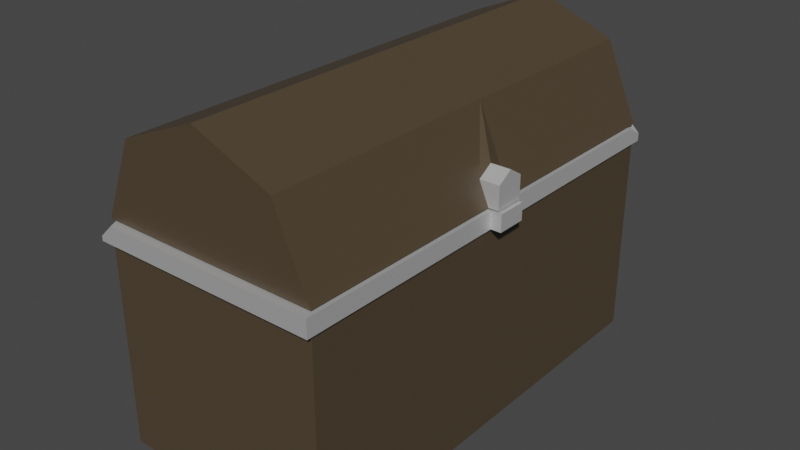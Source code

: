 # Source: Treasure.blend  (saved by Blender 2.91.10; exported with 4.5.12 LTS)
import bpy
from mathutils import Matrix  # noqa: F401  (used for matrix-valued properties, if any)

bpy.ops.wm.read_factory_settings(use_empty=True)
scene = bpy.context.scene
scene.name = 'Scene'

# ---- collections
col_collection = bpy.data.collections.new('Collection'); scene.collection.children.link(col_collection)

# ---- materials (node trees are filled in below, after node groups)
mat_wood = bpy.data.materials.new('Wood')
mat_wood.alpha_threshold = 0.0
mat_wood.use_transparent_shadow = False
mat_wood.line_color = (0.0, 0.0, 0.0, 1.0)
mat_metal = bpy.data.materials.new('Metal')
mat_metal.use_transparent_shadow = False
mat_gold = bpy.data.materials.new('Gold')
mat_gold.use_transparent_shadow = False

# ---- material node trees
mat_wood.use_nodes = True; mat_wood.node_tree.nodes.clear()
_N = mat_wood.node_tree.nodes; _L = mat_wood.node_tree.links
n0 = _N.new('ShaderNodeOutputMaterial'); n0.name = 'Material Output'; n0.location = (300, 300)
n1 = _N.new('ShaderNodeBsdfPrincipled'); n1.name = 'Principled BSDF'; n1.location = (10, 300)
n1.distribution = 'GGX'
n1.subsurface_method = 'BURLEY'
n1.inputs[0].default_value = (0.07836, 0.05597, 0.03317, 1.0)
n1.inputs[2].default_value = 0.4
n1.inputs[3].default_value = 1.45
n1.inputs[27].default_value = (0.0, 0.0, 0.0, 1.0)
n1.inputs[28].default_value = 1.0
_L.new(n1.outputs[0], n0.inputs[0])
n0.is_active_output = True
mat_metal.use_nodes = True; mat_metal.node_tree.nodes.clear()
_N = mat_metal.node_tree.nodes; _L = mat_metal.node_tree.links
n0 = _N.new('ShaderNodeBsdfPrincipled'); n0.name = 'Principled BSDF'; n0.location = (10, 300)
n0.distribution = 'GGX'
n0.subsurface_method = 'BURLEY'
n0.inputs[1].default_value = 0.7559
n0.inputs[2].default_value = 0.6732
n0.inputs[3].default_value = 1.45
n0.inputs[27].default_value = (0.0, 0.0, 0.0, 1.0)
n0.inputs[28].default_value = 1.0
n1 = _N.new('ShaderNodeOutputMaterial'); n1.name = 'Material Output'; n1.location = (300, 300)
_L.new(n0.outputs[0], n1.inputs[0])
n1.is_active_output = True
mat_gold.use_nodes = True; mat_gold.node_tree.nodes.clear()
_N = mat_gold.node_tree.nodes; _L = mat_gold.node_tree.links
n0 = _N.new('ShaderNodeBsdfPrincipled'); n0.name = 'Principled BSDF'; n0.location = (10, 300)
n0.distribution = 'GGX'
n0.subsurface_method = 'BURLEY'
n0.inputs[0].default_value = (0.6539, 0.3983, 0.06785, 1.0)
n0.inputs[1].default_value = 0.9134
n0.inputs[3].default_value = 1.45
n0.inputs[13].default_value = 0.3583
n0.inputs[27].default_value = (0.0, 0.0, 0.0, 1.0)
n0.inputs[28].default_value = 1.0
n1 = _N.new('ShaderNodeOutputMaterial'); n1.name = 'Material Output'; n1.location = (300, 300)
_L.new(n0.outputs[0], n1.inputs[0])
n1.is_active_output = True

# ---- world
world_world = bpy.data.worlds.new('World'); scene.world = world_world
world_world.use_nodes = True; world_world.node_tree.nodes.clear()
_N = world_world.node_tree.nodes; _L = world_world.node_tree.links
n0 = _N.new('ShaderNodeOutputWorld'); n0.name = 'World Output'; n0.location = (300, 300)
n1 = _N.new('ShaderNodeBackground'); n1.name = 'Background'; n1.location = (10, 300)
n1.inputs[0].default_value = (0.05088, 0.05088, 0.05088, 1.0)
_L.new(n1.outputs[0], n0.inputs[0])
n0.is_active_output = True
world_world.color = (0.05088, 0.05088, 0.05088)
world_world.use_sun_shadow = False
world_world.sun_shadow_jitter_overblur = 0.0

# ---- meshes
me_cube_002 = bpy.data.meshes.new('Cube.002')
me_cube_002.from_pydata([(0.2403, 1.0, 0.7035), (0.05113, 0.8977, 0.0), (0.9438, 1.0, 0.9949), (1.847, 0.8977, 0.0), (0.9438, -1.0, 0.9949), (0.2403, -1.0, 0.7035), (0.05113, -0.8977, 1.192e-07), (1.647, 1.0, 0.7035), (1.847, -0.8977, 1.192e-07), (1.647, -1.0, 0.7035), (1.449, 0.8977, 0.0), (0.9489, 0.8977, 0.0), (0.4489, 0.8977, 0.0), (0.4489, -0.8977, 1.192e-07), (0.9489, -0.8977, 1.192e-07), (1.449, -0.8977, 1.192e-07), (0.4489, 1.0, 0.0), (-0.05113, 1.0, 0.0), (1.449, -1.0, 1.192e-07), (1.949, -1.0, 1.192e-07), (1.949, 1.0, 0.0), (-0.05113, -1.0, 1.192e-07), (1.449, 1.0, 0.0), (0.9489, 1.0, 0.0), (0.4489, -1.0, 1.192e-07), (0.9489, -1.0, 1.192e-07), (0.6238, 0.5837, 0.5305), (0.3652, 0.5837, 0.5305), (1.274, -0.5837, 0.5305), (1.533, -0.5837, 0.5305), (1.533, 0.5837, 0.5305), (0.3652, -0.5837, 0.5305), (1.274, 0.5837, 0.5305), (0.9489, 0.5837, 0.5305), (0.6238, -0.5837, 0.5305), (0.9489, -0.5837, 0.5305), (1.949, -0.06667, 1.192e-07), (1.949, 0.06667, 0.0), (-0.05113, 0.06667, 0.0), (-0.05113, -0.06667, 0.0), (1.647, 0.06667, 0.7035), (1.647, -0.06667, 0.7035), (0.9438, -0.06667, 0.9949), (0.9438, 0.06667, 0.9949), (0.2403, 0.06667, 0.7035), (0.2403, -0.06667, 0.7035), (1.847, -0.05985, 1.192e-07), (1.847, 0.05985, 0.0), (0.05113, 0.05985, 0.0), (0.05113, -0.05985, 0.0), (1.533, -0.03891, 0.5305), (1.533, 0.03891, 0.5305), (0.3652, 0.03891, 0.5305), (0.3652, -0.03891, 0.5305), (1.86, 0.06667, 0.2075), (1.86, -0.06667, 0.2075), (1.86, -3.725e-08, 0.2923), (2.04, -0.06667, 1.192e-07), (2.04, 0.06667, 0.0), (2.04, 0.06667, 0.2075), (2.04, -0.06667, 0.2075), (2.04, -3.725e-08, 0.2923)], [], [(14, 13, 34, 35), (40, 54, 37, 20, 7), (44, 43, 2, 0), (43, 40, 7, 2), (38, 44, 0, 17), (20, 22, 7), (2, 7, 22, 23), (17, 0, 16), (0, 2, 23, 16), (5, 21, 24), (4, 5, 24, 25), (19, 9, 18), (9, 4, 25, 18), (12, 1, 17, 16), (15, 8, 19, 18), (47, 3, 20, 37), (49, 6, 21, 39), (3, 10, 22, 20), (10, 11, 23, 22), (11, 12, 16, 23), (6, 13, 24, 21), (13, 14, 25, 24), (14, 15, 18, 25), (53, 50, 29, 28, 35, 34, 31), (11, 10, 32, 33), (46, 8, 29, 50), (15, 14, 35, 28), (12, 11, 33, 26), (48, 1, 27, 52), (1, 12, 26, 27), (13, 6, 31, 34), (10, 3, 30, 32), (8, 15, 28, 29), (6, 49, 53, 31), (49, 48, 52, 53), (3, 47, 51, 30), (47, 46, 50, 51), (27, 26, 33, 32, 30, 51, 52), (52, 51, 50, 53), (1, 48, 38, 17), (48, 49, 39, 38), (8, 46, 36, 19), (46, 47, 37, 36), (21, 5, 45, 39), (39, 45, 44, 38), (4, 9, 41, 42), (42, 41, 40, 43), (5, 4, 42, 45), (45, 42, 43, 44), (9, 19, 36, 55, 41), (41, 55, 56, 54, 40), (59, 61, 60, 57, 58), (54, 56, 61, 59), (37, 54, 59, 58), (36, 37, 58, 57), (56, 55, 60, 61), (55, 36, 57, 60)])
me_cube_002.polygons.foreach_set('material_index', [0, 0, 0, 0, 0, 0, 0, 0, 0, 0, 0, 0, 0, 0, 0, 0, 0, 0, 0, 0, 0, 0, 0, 0, 0, 0, 0, 0, 0, 0, 0, 0, 0, 0, 0, 0, 0, 0, 0, 0, 0, 0, 0, 0, 0, 0, 0, 0, 0, 0, 0, 1, 1, 1, 1, 1, 1])
_uv = me_cube_002.uv_layers.new(name='UVMap')
_uv.uv.foreach_set('vector', [0.25, 0.7372, 0.1875, 0.7372, 0.1875, 0.7372, 0.25, 0.7372, 0.0, 0.0, 0.0, 0.0, 0.0, 0.0, 0.0, 0.0, 0.0, 0.0, 0.0, 0.0, 0.0, 0.0, 0.0, 0.0, 0.0, 0.0, 0.0, 0.0, 0.0, 0.0, 0.0, 0.0, 0.0, 0.0, 0.0, 0.0, 0.0, 0.0, 0.0, 0.0, 0.0, 0.0, 0.375, 0.5, 0.3125, 0.5, 0.0, 0.0, 0.0, 0.0, 0.0, 0.0, 0.3125, 0.5, 0.25, 0.5, 0.125, 0.5, 0.0, 0.0, 0.1875, 0.5, 0.0, 0.0, 0.0, 0.0, 0.25, 0.5, 0.1875, 0.5, 0.0, 0.0, 0.125, 0.75, 0.1875, 0.75, 0.0, 0.0, 0.0, 0.0, 0.1875, 0.75, 0.25, 0.75, 0.0, 0.0, 0.0, 0.0, 0.3125, 0.75, 0.0, 0.0, 0.0, 0.0, 0.25, 0.75, 0.3125, 0.75, 0.1875, 0.5128, 0.1378, 0.5128, 0.125, 0.5, 0.1875, 0.5, 0.3125, 0.7372, 0.3622, 0.7372, 0.375, 0.75, 0.3125, 0.75, 0.3622, 0.5876, 0.3622, 0.5128, 0.375, 0.5, 0.375, 0.5833, 0.1378, 0.6624, 0.1378, 0.7372, 0.125, 0.75, 0.125, 0.6667, 0.3622, 0.5128, 0.3125, 0.5128, 0.3125, 0.5, 0.375, 0.5, 0.3125, 0.5128, 0.25, 0.5128, 0.25, 0.5, 0.3125, 0.5, 0.25, 0.5128, 0.1875, 0.5128, 0.1875, 0.5, 0.25, 0.5, 0.1378, 0.7372, 0.1875, 0.7372, 0.1875, 0.75, 0.125, 0.75, 0.1875, 0.7372, 0.25, 0.7372, 0.25, 0.75, 0.1875, 0.75, 0.25, 0.7372, 0.3125, 0.7372, 0.3125, 0.75, 0.25, 0.75, 0.1378, 0.6624, 0.3622, 0.6624, 0.3622, 0.7372, 0.3125, 0.7372, 0.25, 0.7372, 0.1875, 0.7372, 0.1378, 0.7372, 0.25, 0.5128, 0.3125, 0.5128, 0.3125, 0.5128, 0.25, 0.5128, 0.3622, 0.6624, 0.3622, 0.7372, 0.3622, 0.7372, 0.3622, 0.6624, 0.3125, 0.7372, 0.25, 0.7372, 0.25, 0.7372, 0.3125, 0.7372, 0.1875, 0.5128, 0.25, 0.5128, 0.25, 0.5128, 0.1875, 0.5128, 0.1378, 0.5876, 0.1378, 0.5128, 0.1378, 0.5128, 0.1378, 0.5876, 0.1378, 0.5128, 0.1875, 0.5128, 0.1875, 0.5128, 0.1378, 0.5128, 0.1875, 0.7372, 0.1378, 0.7372, 0.1378, 0.7372, 0.1875, 0.7372, 0.3125, 0.5128, 0.3622, 0.5128, 0.3622, 0.5128, 0.3125, 0.5128, 0.3622, 0.7372, 0.3125, 0.7372, 0.3125, 0.7372, 0.3622, 0.7372, 0.1378, 0.7372, 0.1378, 0.6624, 0.1378, 0.6624, 0.1378, 0.7372, 0.1378, 0.6624, 0.1378, 0.5876, 0.1378, 0.5876, 0.1378, 0.6624, 0.3622, 0.5128, 0.3622, 0.5876, 0.3622, 0.5876, 0.3622, 0.5128, 0.3622, 0.5876, 0.3622, 0.6624, 0.3622, 0.6624, 0.3622, 0.5876, 0.1378, 0.5128, 0.1875, 0.5128, 0.25, 0.5128, 0.3125, 0.5128, 0.3622, 0.5128, 0.3622, 0.5876, 0.1378, 0.5876, 0.1378, 0.5876, 0.3622, 0.5876, 0.3622, 0.6624, 0.1378, 0.6624, 0.1378, 0.5128, 0.1378, 0.5876, 0.125, 0.5833, 0.125, 0.5, 0.1378, 0.5876, 0.1378, 0.6624, 0.125, 0.6667, 0.125, 0.5833, 0.3622, 0.7372, 0.3622, 0.6624, 0.375, 0.6667, 0.375, 0.75, 0.3622, 0.6624, 0.3622, 0.5876, 0.375, 0.5833, 0.375, 0.6667, 0.0, 0.0, 0.0, 0.0, 0.0, 0.0, 0.0, 0.0, 0.0, 0.0, 0.0, 0.0, 0.0, 0.0, 0.0, 0.0, 0.0, 0.0, 0.0, 0.0, 0.0, 0.0, 0.0, 0.0, 0.0, 0.0, 0.0, 0.0, 0.0, 0.0, 0.0, 0.0, 0.0, 0.0, 0.0, 0.0, 0.0, 0.0, 0.0, 0.0, 0.0, 0.0, 0.0, 0.0, 0.0, 0.0, 0.0, 0.0, 0.0, 0.0, 0.0, 0.0, 0.0, 0.0, 0.0, 0.0, 0.0, 0.0, 0.0, 0.0, 0.0, 0.0, 0.0, 0.0, 0.0, 0.0, 0.0, 0.0, 0.0, 0.0, 0.0, 0.0, 0.0, 0.0, 0.0, 0.0, 0.0, 0.0, 0.0, 0.0, 0.0, 0.0, 0.0, 0.0, 0.0, 0.0, 0.0, 0.0, 0.0, 0.0, 0.0, 0.0, 0.0, 0.0, 0.375, 0.6667, 0.375, 0.5833, 0.375, 0.5833, 0.375, 0.6667, 0.0, 0.0, 0.0, 0.0, 0.0, 0.0, 0.0, 0.0, 0.0, 0.0, 0.0, 0.0, 0.0, 0.0, 0.0, 0.0])
me_cube_002.materials.append(mat_wood)
me_cube_002.materials.append(mat_metal)
me_cube_002.use_remesh_fix_poles = True
me_cube_002.use_remesh_preserve_attributes = False
me_cube_002.use_mirror_vertex_groups = False
me_cube_002.update()
me_cube_003 = bpy.data.meshes.new('Cube.003')
me_cube_003.from_pydata([(-1.0, -1.0, -0.007677), (-1.0, 1.0, -0.007677), (1.0, -1.0, -0.007677), (1.0, 1.0, -0.007677), (-0.858, -0.9187, 0.1424), (-0.858, 0.9187, 0.1424), (0.858, 0.9187, 0.1424), (0.858, -0.9187, 0.1424), (0.858, 0.9187, 1.833), (-1.0, 1.0, 1.833), (1.0, -1.0, 1.833), (-0.858, -0.9187, 1.833), (0.858, -0.9187, 1.833), (-1.0, -1.0, 1.833), (1.0, 1.0, 1.833), (-0.858, 0.9187, 1.833), (-0.8959, -0.9493, 1.992), (-0.8959, 0.9492, 1.992), (0.8772, 0.9492, 1.992), (0.8772, -0.9493, 1.992), (-1.043, 1.033, 1.992), (1.024, -1.033, 1.992), (0.8772, -0.9493, 1.833), (-0.8959, 0.9492, 1.833), (0.9341, 1.033, 1.992), (0.946, 0.9886, 1.992), (1.024, 0.9434, 1.992), (1.024, 1.033, 1.905), (1.024, -0.06697, 1.992), (-1.043, -1.033, 1.875), (-0.9217, -1.033, 1.992), (-0.9377, -0.9732, 1.992), (-1.043, -0.9124, 1.992), (1.024, 0.06736, 1.992), (1.024, -0.06697, 1.838), (1.024, 0.06736, 1.838), (1.121, 0.06736, 1.992), (1.121, -0.06697, 1.992), (1.121, -0.06697, 1.838), (1.121, 0.06736, 1.838), (0.8772, 0.9492, 1.833), (-1.043, 1.033, 1.833), (1.024, -1.033, 1.833), (-0.8959, -0.9493, 1.833), (-1.043, -1.033, 1.833), (1.024, 1.033, 1.833)], [], [(3, 14, 10, 2), (0, 13, 9, 1), (1, 3, 2, 0), (1, 9, 14, 3), (6, 5, 4, 7), (2, 10, 13, 0), (11, 15, 23, 43), (9, 13, 44, 41), (15, 8, 40, 23), (13, 10, 42, 44), (31, 30, 21, 19, 16), (14, 9, 41, 45), (15, 11, 4, 5), (12, 8, 6, 7), (8, 12, 22, 40), (11, 12, 7, 4), (8, 15, 5, 6), (12, 11, 43, 22), (10, 14, 45, 42), (21, 28, 33, 26, 25, 18, 19), (19, 18, 40, 22), (20, 32, 31, 16, 17), (17, 16, 43, 23), (16, 19, 22, 43), (18, 17, 23, 40), (25, 26, 27, 24), (25, 24, 20, 17, 18), (30, 31, 32, 29), (37, 38, 39, 36), (34, 35, 39, 38), (33, 28, 37, 36), (35, 33, 36, 39), (28, 34, 38, 37), (45, 41, 20, 24, 27), (41, 44, 29, 32, 20), (42, 45, 27, 26, 33, 35, 34, 28, 21), (44, 42, 21, 30, 29)])
me_cube_003.polygons.foreach_set('material_index', [0, 0, 0, 0, 0, 0, 1, 1, 1, 1, 1, 1, 0, 0, 1, 0, 0, 1, 1, 1, 1, 1, 1, 1, 1, 1, 1, 1, 1, 1, 1, 1, 1, 1, 1, 1, 1])
_uv = me_cube_003.uv_layers.new(name='UVMap')
_uv.uv.foreach_set('vector', [0.375, 0.5, 0.6051, 0.5, 0.6051, 0.75, 0.375, 0.75, 0.375, 0.0, 0.6051, 0.0, 0.6051, 0.25, 0.375, 0.25, 0.125, 0.5, 0.375, 0.5, 0.375, 0.75, 0.125, 0.75, 0.375, 0.25, 0.6051, 0.25, 0.6051, 0.5, 0.375, 0.5, 0.625, 0.5, 0.875, 0.5, 0.875, 0.75, 0.625, 0.75, 0.375, 0.75, 0.6051, 0.75, 0.6051, 1.0, 0.375, 1.0, 0.625, 0.0, 0.625, 0.25, 0.625, 0.25, 0.625, 0.0, 0.6051, 0.25, 0.6051, 0.0, 0.6051, 0.0, 0.6051, 0.25, 0.625, 0.25, 0.625, 0.5, 0.625, 0.5, 0.625, 0.25, 0.6051, 1.0, 0.6051, 0.75, 0.6051, 0.75, 0.6051, 1.0, 0.625, 1.0, 0.625, 0.9854, 0.625, 0.75, 0.625, 0.75, 0.625, 1.0, 0.6051, 0.5, 0.6051, 0.25, 0.6051, 0.25, 0.6051, 0.5, 0.625, 0.25, 0.625, 0.0, 0.625, 0.0, 0.625, 0.25, 0.625, 0.75, 0.625, 0.5, 0.625, 0.5, 0.625, 0.75, 0.625, 0.5, 0.625, 0.75, 0.625, 0.75, 0.625, 0.5, 0.625, 1.0, 0.625, 0.75, 0.625, 0.75, 0.625, 1.0, 0.625, 0.5, 0.625, 0.25, 0.625, 0.25, 0.625, 0.5, 0.625, 0.75, 0.625, 1.0, 0.625, 1.0, 0.625, 0.75, 0.6051, 0.75, 0.6051, 0.5, 0.6051, 0.5, 0.6051, 0.75, 0.625, 0.75, 0.625, 0.6331, 0.625, 0.6163, 0.625, 0.5109, 0.625, 0.5, 0.625, 0.5, 0.625, 0.75, 0.625, 0.75, 0.625, 0.5, 0.625, 0.5, 0.625, 0.75, 0.625, 0.25, 0.625, 0.01462, 0.625, 0.0, 0.625, 0.0, 0.625, 0.25, 0.625, 0.25, 0.625, 0.0, 0.625, 0.0, 0.625, 0.25, 0.625, 1.0, 0.625, 0.75, 0.625, 0.75, 0.625, 1.0, 0.625, 0.5, 0.625, 0.25, 0.625, 0.25, 0.625, 0.5, 0.625, 0.5, 0.625, 0.5109, 0.6141, 0.5, 0.625, 0.4891, 0.625, 0.5, 0.625, 0.4891, 0.625, 0.25, 0.625, 0.25, 0.625, 0.5, 0.625, 0.9854, 0.625, 1.0, 0.625, 0.01462, 0.6104, 0.0, 0.625, 0.6331, 0.6057, 0.6331, 0.6057, 0.6163, 0.625, 0.6163, 0.6057, 0.6331, 0.6057, 0.6163, 0.6057, 0.6163, 0.6057, 0.6331, 0.625, 0.6163, 0.625, 0.6331, 0.625, 0.6331, 0.625, 0.6163, 0.6057, 0.6163, 0.625, 0.6163, 0.625, 0.6163, 0.6057, 0.6163, 0.625, 0.6331, 0.6057, 0.6331, 0.6057, 0.6331, 0.625, 0.6331, 0.6051, 0.5, 0.6051, 0.25, 0.625, 0.25, 0.625, 0.4891, 0.6141, 0.5, 0.6051, 0.25, 0.6051, 0.0, 0.6104, 0.0, 0.625, 0.01462, 0.625, 0.25, 0.6051, 0.75, 0.6051, 0.5, 0.6141, 0.5, 0.625, 0.5109, 0.625, 0.6163, 0.6057, 0.6163, 0.6057, 0.6331, 0.625, 0.6331, 0.625, 0.75, 0.6051, 1.0, 0.6051, 0.75, 0.625, 0.75, 0.625, 0.9854, 0.6104, 1.0])
me_cube_003.materials.append(mat_wood)
me_cube_003.materials.append(mat_metal)
me_cube_003.use_remesh_fix_poles = True
me_cube_003.use_remesh_preserve_attributes = False
me_cube_003.use_mirror_vertex_groups = False
me_cube_003.update()
me_cube_004 = bpy.data.meshes.new('Cube.004')
me_cube_004.from_pydata([(-0.8968, -0.9897, 1.095), (-0.8968, -0.6186, 1.095), (-0.8968, 0.9897, 1.095), (-0.8968, -0.7423, 1.095), (-0.8968, -0.866, 1.095), (0.8968, 0.9897, 1.095), (-0.8968, -0.1237, 1.095), (-0.8968, 5.96e-08, 1.095), (-0.8968, 0.1237, 1.095), (-0.8968, 0.2474, 1.095), (-0.8968, 0.3711, 1.095), (-0.8968, 0.4948, 1.095), (-0.8968, 0.6186, 1.095), (-0.8968, 0.7423, 1.095), (-0.8968, 0.866, 1.095), (0.8968, 0.866, 1.095), (0.8968, 0.7423, 1.095), (0.8968, 0.6186, 1.095), (0.8968, 0.4948, 1.095), (0.8968, 0.3711, 1.095), (0.8968, 0.2474, 1.095), (0.8968, 0.1237, 1.095), (0.8968, -5.96e-08, 1.095), (0.8968, -0.1237, 1.095), (0.8968, -0.2474, 1.095), (0.8968, -0.3711, 1.095), (0.8968, -0.4948, 1.095), (0.8968, -0.6186, 1.095), (0.8968, -0.7423, 1.095), (-0.6975, 0.9897, 1.095), (-0.4982, 0.9897, 1.095), (-0.2989, 0.9897, 1.095), (-0.09965, 0.9897, 1.095), (0.09965, 0.9897, 1.095), (0.6975, 0.9897, 1.095), (0.4982, -0.9897, 1.095), (0.2989, -0.9897, 1.095), (0.09965, -0.9897, 1.095), (-0.09965, -0.9897, 1.095), (-0.2989, -0.9897, 1.095), (-0.6975, 0.866, 1.095), (-0.09965, 0.866, 1.095), (0.09965, 0.866, 1.095), (-0.2989, 0.6186, 1.095), (0.6975, 0.6186, 1.095), (-0.6975, 0.4948, 1.095), (-0.4982, 0.4948, 1.095), (0.09965, 0.4948, 1.095), (0.2989, 0.4948, 1.095), (-0.2989, 0.2474, 1.095), (-0.09965, 0.2474, 1.095), (-0.6975, 0.1237, 1.095), (-0.4982, 0.1237, 1.095), (0.09965, 0.1237, 1.095), (0.2989, 0.1237, 1.095), (0.09965, -6.623e-09, 1.095), (0.2989, -1.987e-08, 1.095), (0.4982, -3.311e-08, 1.095), (0.6975, -4.636e-08, 1.095), (-0.2989, -0.1237, 1.095), (-0.09965, -0.1237, 1.095), (0.09965, -0.1237, 1.095), (0.2989, -0.1237, 1.095), (-0.09965, -0.2474, 1.095), (0.09965, -0.2474, 1.095), (0.2989, -0.2474, 1.095), (0.4982, -0.3711, 1.095), (0.6975, -0.3711, 1.095), (-0.4982, -0.4948, 1.095), (-0.2989, -0.6186, 1.095), (-0.09965, -0.6186, 1.095), (0.09965, -0.6186, 1.095), (0.2989, -0.6186, 1.095), (-0.2989, -0.7423, 1.095), (-0.09965, -0.7423, 1.095), (-0.2989, -0.866, 1.095), (-0.09965, -0.866, 1.095), (-0.8968, -0.3711, 1.286), (-0.8968, -0.4215, 1.336), (-0.8465, -0.3711, 1.336), (-0.8968, -0.3208, 1.336), (-0.8968, -0.2978, 1.336), (-0.8465, -0.2474, 1.336), (-0.8968, -0.2474, 1.286), (-0.8968, -0.4948, 1.286), (-0.8465, -0.4948, 1.336), (-0.8968, -0.4445, 1.336), (0.8968, -0.866, 1.286), (0.8465, -0.866, 1.336), (0.8968, -0.9163, 1.336), (0.8968, -0.9393, 1.336), (0.8465, -0.9897, 1.336), (0.8968, -0.9897, 1.286), (0.6975, -0.8156, 1.336), (0.6472, -0.866, 1.336), (0.6975, -0.866, 1.286), (0.6975, -0.9163, 1.336), (0.7479, -0.866, 1.336), (0.2989, 0.9897, 1.286), (0.2989, 0.9393, 1.336), (0.3493, 0.9897, 1.336), (0.4479, 0.9897, 1.336), (0.4982, 0.9393, 1.336), (0.4982, 0.9897, 1.286), (0.7479, -0.9897, 1.336), (0.6975, -0.9393, 1.336), (0.6975, -0.9897, 1.286), (-0.4982, -0.9897, 1.286), (-0.4982, -0.9393, 1.336), (-0.5486, -0.9897, 1.336), (-0.6472, -0.9897, 1.336), (-0.6975, -0.9393, 1.336), (-0.6975, -0.9897, 1.286), (-0.4982, 0.866, 1.286), (-0.4982, 0.8156, 1.336), (-0.4479, 0.866, 1.336), (-0.3493, 0.866, 1.336), (-0.2989, 0.8156, 1.336), (-0.2989, 0.866, 1.286), (0.3493, 0.866, 1.336), (0.2989, 0.9163, 1.336), (0.2989, 0.866, 1.286), (0.4479, 0.866, 1.336), (0.4982, 0.9163, 1.336), (0.4982, 0.866, 1.286), (0.4982, 0.8156, 1.336), (0.5486, 0.866, 1.336), (0.6472, 0.866, 1.336), (0.6975, 0.8156, 1.336), (0.6975, 0.866, 1.286), (-0.6975, 0.7423, 1.286), (-0.6975, 0.6919, 1.336), (-0.6472, 0.7423, 1.336), (-0.5486, 0.7423, 1.336), (-0.4982, 0.6919, 1.336), (-0.4982, 0.7423, 1.286), (-0.4479, 0.7423, 1.336), (-0.4982, 0.7926, 1.336), (-0.2989, 0.7423, 1.286), (-0.2989, 0.7926, 1.336), (-0.3493, 0.7423, 1.336), (-0.09965, 0.7423, 1.286), (-0.09965, 0.6919, 1.336), (-0.04928, 0.7423, 1.336), (0.04928, 0.7423, 1.336), (0.09965, 0.6919, 1.336), (0.09965, 0.7423, 1.286), (0.2989, 0.7423, 1.286), (0.2989, 0.6919, 1.336), (0.3493, 0.7423, 1.336), (0.4479, 0.7423, 1.336), (0.4982, 0.6919, 1.336), (0.4982, 0.7423, 1.286), (0.4982, 0.7926, 1.336), (0.5486, 0.7423, 1.336), (0.6975, 0.7423, 1.286), (0.6975, 0.7926, 1.336), (0.6472, 0.7423, 1.336), (-0.6472, 0.6186, 1.336), (-0.6975, 0.6689, 1.336), (-0.6975, 0.6186, 1.286), (-0.4982, 0.6186, 1.286), (-0.4982, 0.6689, 1.336), (-0.5486, 0.6186, 1.336), (-0.04928, 0.6186, 1.336), (-0.09965, 0.6689, 1.336), (-0.09965, 0.6186, 1.286), (0.09965, 0.6186, 1.286), (0.09965, 0.6689, 1.336), (0.04928, 0.6186, 1.336), (0.3493, 0.6186, 1.336), (0.2989, 0.6689, 1.336), (0.2989, 0.6186, 1.286), (0.4982, 0.6186, 1.286), (0.4982, 0.6689, 1.336), (0.4479, 0.6186, 1.336), (-0.2989, 0.4948, 1.286), (-0.2989, 0.4445, 1.336), (-0.2486, 0.4948, 1.336), (-0.15, 0.4948, 1.336), (-0.09965, 0.4445, 1.336), (-0.09965, 0.4948, 1.286), (0.4982, 0.4948, 1.286), (0.4982, 0.4445, 1.336), (0.5486, 0.4948, 1.336), (0.6472, 0.4948, 1.336), (0.6975, 0.4445, 1.336), (0.6975, 0.4948, 1.286), (-0.6975, 0.3711, 1.286), (-0.6975, 0.3208, 1.336), (-0.6472, 0.3711, 1.336), (-0.5486, 0.3711, 1.336), (-0.4982, 0.3208, 1.336), (-0.4982, 0.3711, 1.286), (-0.2486, 0.3711, 1.336), (-0.2989, 0.4215, 1.336), (-0.2989, 0.3711, 1.286), (-0.09965, 0.3711, 1.286), (-0.09965, 0.4215, 1.336), (-0.15, 0.3711, 1.336), (0.09965, 0.3711, 1.286), (0.09965, 0.3208, 1.336), (0.15, 0.3711, 1.336), (0.2486, 0.3711, 1.336), (0.2989, 0.3208, 1.336), (0.2989, 0.3711, 1.286), (0.5486, 0.3711, 1.336), (0.4982, 0.4215, 1.336), (0.4982, 0.3711, 1.286), (0.6975, 0.3711, 1.286), (0.6975, 0.4215, 1.336), (0.6472, 0.3711, 1.336), (-0.6472, 0.2474, 1.336), (-0.6975, 0.2978, 1.336), (-0.6975, 0.2474, 1.286), (-0.4982, 0.2474, 1.286), (-0.4982, 0.2978, 1.336), (-0.5486, 0.2474, 1.336), (0.15, 0.2474, 1.336), (0.09965, 0.2978, 1.336), (0.09965, 0.2474, 1.286), (0.2989, 0.2474, 1.286), (0.2989, 0.2978, 1.336), (0.2486, 0.2474, 1.336), (0.4982, 0.2474, 1.286), (0.4982, 0.1971, 1.336), (0.5486, 0.2474, 1.336), (0.6472, 0.2474, 1.336), (0.6975, 0.1971, 1.336), (0.6975, 0.2474, 1.286), (-0.2989, 0.1237, 1.286), (-0.2989, 0.07334, 1.336), (-0.2486, 0.1237, 1.336), (-0.15, 0.1237, 1.336), (-0.09965, 0.07334, 1.336), (-0.09965, 0.1237, 1.286), (0.5486, 0.1237, 1.336), (0.4982, 0.1741, 1.336), (0.4982, 0.1237, 1.286), (0.6975, 0.1237, 1.286), (0.6975, 0.1741, 1.336), (0.6472, 0.1237, 1.336), (-0.6975, 4.636e-08, 1.286), (-0.6975, -0.05037, 1.336), (-0.6472, 4.301e-08, 1.336), (-0.5486, 3.646e-08, 1.336), (-0.4982, -0.05037, 1.336), (-0.4982, 3.311e-08, 1.286), (-0.2989, 1.987e-08, 1.286), (-0.2486, 1.652e-08, 1.336), (-0.2989, 0.05037, 1.336), (-0.09965, 6.623e-09, 1.286), (-0.09965, 0.05037, 1.336), (-0.15, 9.97e-09, 1.336), (-0.6472, -0.1237, 1.336), (-0.6975, -0.07334, 1.336), (-0.6975, -0.1237, 1.286), (-0.4982, -0.1237, 1.286), (-0.4982, -0.07334, 1.336), (-0.5486, -0.1237, 1.336), (0.4982, -0.1237, 1.286), (0.4982, -0.1741, 1.336), (0.5486, -0.1237, 1.336), (0.6472, -0.1237, 1.336), (0.6975, -0.1741, 1.336), (0.6975, -0.1237, 1.286), (-0.7479, -0.2474, 1.336), (-0.6975, -0.2978, 1.336), (-0.6975, -0.2474, 1.286), (-0.4982, -0.2474, 1.286), (-0.4982, -0.2978, 1.336), (-0.4479, -0.2474, 1.336), (-0.3493, -0.2474, 1.336), (-0.2989, -0.2978, 1.336), (-0.2989, -0.2474, 1.286), (0.5486, -0.2474, 1.336), (0.4982, -0.1971, 1.336), (0.4982, -0.2474, 1.286), (0.6975, -0.2474, 1.286), (0.6975, -0.1971, 1.336), (0.6472, -0.2474, 1.336), (-0.7479, -0.3711, 1.336), (-0.6975, -0.4215, 1.336), (-0.6975, -0.3711, 1.286), (-0.6975, -0.3208, 1.336), (-0.4479, -0.3711, 1.336), (-0.4982, -0.3208, 1.336), (-0.4982, -0.3711, 1.286), (-0.3493, -0.3711, 1.336), (-0.2989, -0.3208, 1.336), (-0.2989, -0.3711, 1.286), (-0.2989, -0.4215, 1.336), (-0.2486, -0.3711, 1.336), (-0.15, -0.3711, 1.336), (-0.09965, -0.4215, 1.336), (-0.09965, -0.3711, 1.286), (0.09965, -0.3711, 1.286), (0.09965, -0.4215, 1.336), (0.15, -0.3711, 1.336), (0.2486, -0.3711, 1.336), (0.2989, -0.4215, 1.336), (0.2989, -0.3711, 1.286), (-0.6975, -0.4948, 1.286), (-0.6975, -0.4445, 1.336), (-0.7479, -0.4948, 1.336), (-0.2486, -0.4948, 1.336), (-0.2989, -0.4445, 1.336), (-0.2989, -0.4948, 1.286), (-0.09965, -0.4948, 1.286), (-0.09965, -0.4445, 1.336), (-0.15, -0.4948, 1.336), (0.15, -0.4948, 1.336), (0.09965, -0.4445, 1.336), (0.09965, -0.4948, 1.286), (0.2989, -0.4948, 1.286), (0.2989, -0.4445, 1.336), (0.2486, -0.4948, 1.336), (0.4982, -0.4948, 1.286), (0.4982, -0.5452, 1.336), (0.5486, -0.4948, 1.336), (0.6472, -0.4948, 1.336), (0.6975, -0.5452, 1.336), (0.6975, -0.4948, 1.286), (-0.6975, -0.6186, 1.286), (-0.6975, -0.6689, 1.336), (-0.6472, -0.6186, 1.336), (-0.5486, -0.6186, 1.336), (-0.4982, -0.6689, 1.336), (-0.4982, -0.6186, 1.286), (0.5486, -0.6186, 1.336), (0.4982, -0.5682, 1.336), (0.4982, -0.6186, 1.286), (0.6975, -0.6186, 1.286), (0.6975, -0.5682, 1.336), (0.6472, -0.6186, 1.336), (-0.6472, -0.7423, 1.336), (-0.6975, -0.6919, 1.336), (-0.6975, -0.7423, 1.286), (-0.4982, -0.7423, 1.286), (-0.4982, -0.6919, 1.336), (-0.5486, -0.7423, 1.336), (0.09965, -0.7423, 1.286), (0.09965, -0.7926, 1.336), (0.15, -0.7423, 1.336), (0.2486, -0.7423, 1.336), (0.2989, -0.7926, 1.336), (0.2989, -0.7423, 1.286), (0.4982, -0.7423, 1.286), (0.4982, -0.7926, 1.336), (0.5486, -0.7423, 1.336), (0.6472, -0.7423, 1.336), (0.6975, -0.7926, 1.336), (0.6975, -0.7423, 1.286), (-0.6975, -0.866, 1.286), (-0.6975, -0.9163, 1.336), (-0.6472, -0.866, 1.336), (-0.5486, -0.866, 1.336), (-0.4982, -0.9163, 1.336), (-0.4982, -0.866, 1.286), (0.15, -0.866, 1.336), (0.09965, -0.8156, 1.336), (0.09965, -0.866, 1.286), (0.2989, -0.866, 1.286), (0.2989, -0.8156, 1.336), (0.2486, -0.866, 1.336), (0.5486, -0.866, 1.336), (0.4982, -0.8156, 1.336), (0.4982, -0.866, 1.286), (-0.8968, -0.5279, 1.095), (-0.8638, -0.4948, 1.095), (-0.8968, -0.4948, 1.128), (-0.8968, -0.4618, 1.095), (0.8968, -0.9567, 1.095), (0.8968, -0.9897, 1.128), (0.8638, -0.9897, 1.095), (-0.8968, -0.4041, 1.095), (-0.8968, -0.3711, 1.128), (-0.8968, -0.3381, 1.095), (-0.8968, -0.2804, 1.095), (-0.8968, -0.2474, 1.128), (-0.8638, -0.2474, 1.095), (-0.8968, -0.2144, 1.095), (0.8968, -0.833, 1.095), (0.8638, -0.866, 1.095), (0.8968, -0.866, 1.128), (0.8968, -0.899, 1.095), (0.2659, 0.9897, 1.095), (0.2989, 0.9567, 1.095), (0.2989, 0.9897, 1.128), (0.332, 0.9897, 1.095), (0.4652, 0.9897, 1.095), (0.4982, 0.9897, 1.128), (0.4982, 0.9567, 1.095), (0.5312, 0.9897, 1.095), (0.7305, -0.9897, 1.095), (0.6975, -0.9897, 1.128), (0.6975, -0.9567, 1.095), (0.6645, -0.9897, 1.095), (-0.4652, -0.9897, 1.095), (-0.4982, -0.9567, 1.095), (-0.4982, -0.9897, 1.128), (-0.5312, -0.9897, 1.095), (-0.6645, -0.9897, 1.095), (-0.6975, -0.9897, 1.128), (-0.6975, -0.9567, 1.095), (-0.7305, -0.9897, 1.095), (-0.4982, 0.833, 1.095), (-0.4982, 0.866, 1.128), (-0.4652, 0.866, 1.095), (-0.4982, 0.899, 1.095), (-0.5312, 0.866, 1.095), (-0.2989, 0.866, 1.128), (-0.2989, 0.833, 1.095), (-0.2659, 0.866, 1.095), (-0.2989, 0.899, 1.095), (-0.332, 0.866, 1.095), (0.2989, 0.833, 1.095), (0.332, 0.866, 1.095), (0.2989, 0.866, 1.128), (0.2989, 0.899, 1.095), (0.2659, 0.866, 1.095), (0.4652, 0.866, 1.095), (0.4982, 0.833, 1.095), (0.4982, 0.866, 1.128), (0.4982, 0.899, 1.095), (0.5312, 0.866, 1.095), (0.7305, 0.866, 1.095), (0.6975, 0.899, 1.095), (0.6645, 0.866, 1.095), (0.6975, 0.866, 1.128), (0.6975, 0.833, 1.095), (-0.6975, 0.7093, 1.095), (-0.6975, 0.7423, 1.128), (-0.6645, 0.7423, 1.095), (-0.6975, 0.7753, 1.095), (-0.7305, 0.7423, 1.095), (-0.4982, 0.7093, 1.095), (-0.4652, 0.7423, 1.095), (-0.4982, 0.7423, 1.128), (-0.4982, 0.7753, 1.095), (-0.5312, 0.7423, 1.095), (-0.332, 0.7423, 1.095), (-0.2989, 0.7093, 1.095), (-0.2659, 0.7423, 1.095), (-0.2989, 0.7753, 1.095), (-0.2989, 0.7423, 1.128), (-0.09965, 0.7093, 1.095), (-0.09965, 0.7423, 1.128), (-0.06664, 0.7423, 1.095), (-0.09965, 0.7753, 1.095), (-0.1327, 0.7423, 1.095), (0.09965, 0.7423, 1.128), (0.09965, 0.7093, 1.095), (0.1327, 0.7423, 1.095), (0.09965, 0.7753, 1.095), (0.06664, 0.7423, 1.095), (0.2989, 0.7093, 1.095), (0.2989, 0.7423, 1.128), (0.332, 0.7423, 1.095), (0.2989, 0.7753, 1.095), (0.2659, 0.7423, 1.095), (0.4652, 0.7423, 1.095), (0.4982, 0.7753, 1.095), (0.4982, 0.7423, 1.128), (0.4982, 0.7093, 1.095), (0.5312, 0.7423, 1.095), (0.7305, 0.7423, 1.095), (0.6975, 0.7753, 1.095), (0.6975, 0.7423, 1.128), (0.6645, 0.7423, 1.095), (0.6975, 0.7093, 1.095), (-0.6975, 0.5855, 1.095), (-0.6645, 0.6186, 1.095), (-0.6975, 0.6186, 1.128), (-0.6975, 0.6516, 1.095), (-0.7305, 0.6186, 1.095), (-0.5312, 0.6186, 1.095), (-0.4982, 0.5855, 1.095), (-0.4652, 0.6186, 1.095), (-0.4982, 0.6516, 1.095), (-0.4982, 0.6186, 1.128), (-0.09965, 0.5855, 1.095), (-0.06664, 0.6186, 1.095), (-0.09965, 0.6186, 1.128), (-0.09965, 0.6516, 1.095), (-0.1327, 0.6186, 1.095), (0.06664, 0.6186, 1.095), (0.09965, 0.5855, 1.095), (0.1327, 0.6186, 1.095), (0.09965, 0.6516, 1.095), (0.09965, 0.6186, 1.128), (0.2989, 0.5855, 1.095), (0.332, 0.6186, 1.095), (0.2989, 0.6186, 1.128), (0.2989, 0.6516, 1.095), (0.2659, 0.6186, 1.095), (0.4652, 0.6186, 1.095), (0.4982, 0.5855, 1.095), (0.5312, 0.6186, 1.095), (0.4982, 0.6516, 1.095), (0.4982, 0.6186, 1.128), (-0.2989, 0.4618, 1.095), (-0.2989, 0.4948, 1.128), (-0.2659, 0.4948, 1.095), (-0.2989, 0.5279, 1.095), (-0.332, 0.4948, 1.095), (-0.09965, 0.4948, 1.128), (-0.09965, 0.4618, 1.095), (-0.06664, 0.4948, 1.095), (-0.09965, 0.5279, 1.095), (-0.1327, 0.4948, 1.095), (0.4982, 0.4618, 1.095), (0.4982, 0.4948, 1.128), (0.5312, 0.4948, 1.095), (0.4982, 0.5279, 1.095), (0.4652, 0.4948, 1.095), (0.7305, 0.4948, 1.095), (0.6975, 0.5279, 1.095), (0.6645, 0.4948, 1.095), (0.6975, 0.4948, 1.128), (0.6975, 0.4618, 1.095), (-0.7305, 0.3711, 1.095), (-0.6975, 0.3381, 1.095), (-0.6975, 0.3711, 1.128), (-0.6645, 0.3711, 1.095), (-0.6975, 0.4041, 1.095), (-0.4982, 0.3711, 1.128), (-0.4982, 0.3381, 1.095), (-0.4652, 0.3711, 1.095), (-0.4982, 0.4041, 1.095), (-0.5312, 0.3711, 1.095), (-0.332, 0.3711, 1.095), (-0.2989, 0.3381, 1.095), (-0.2659, 0.3711, 1.095), (-0.2989, 0.3711, 1.128), (-0.2989, 0.4041, 1.095), (-0.1327, 0.3711, 1.095), (-0.09965, 0.3381, 1.095), (-0.06664, 0.3711, 1.095), (-0.09965, 0.4041, 1.095), (-0.09965, 0.3711, 1.128), (0.06664, 0.3711, 1.095), (0.09965, 0.3381, 1.095), (0.09965, 0.3711, 1.128), (0.1327, 0.3711, 1.095), (0.09965, 0.4041, 1.095), (0.2989, 0.3711, 1.128), (0.2989, 0.3381, 1.095), (0.332, 0.3711, 1.095), (0.2989, 0.4041, 1.095), (0.2659, 0.3711, 1.095), (0.4652, 0.3711, 1.095), (0.4982, 0.3381, 1.095), (0.5312, 0.3711, 1.095), (0.4982, 0.3711, 1.128), (0.4982, 0.4041, 1.095), (0.6975, 0.4041, 1.095), (0.6975, 0.3711, 1.128), (0.6645, 0.3711, 1.095), (0.6975, 0.3381, 1.095), (0.7305, 0.3711, 1.095), (-0.7305, 0.2474, 1.095), (-0.6975, 0.2144, 1.095), (-0.6645, 0.2474, 1.095), (-0.6975, 0.2474, 1.128), (-0.6975, 0.2804, 1.095), (-0.5312, 0.2474, 1.095), (-0.4982, 0.2144, 1.095), (-0.4652, 0.2474, 1.095), (-0.4982, 0.2804, 1.095), (-0.4982, 0.2474, 1.128), (0.06664, 0.2474, 1.095), (0.09965, 0.2144, 1.095), (0.1327, 0.2474, 1.095), (0.09965, 0.2474, 1.128), (0.09965, 0.2804, 1.095), (0.2659, 0.2474, 1.095), (0.2989, 0.2144, 1.095), (0.332, 0.2474, 1.095), (0.2989, 0.2804, 1.095), (0.2989, 0.2474, 1.128), (0.4652, 0.2474, 1.095), (0.4982, 0.2144, 1.095), (0.4982, 0.2474, 1.128), (0.5312, 0.2474, 1.095), (0.4982, 0.2804, 1.095), (0.6975, 0.2804, 1.095), (0.6645, 0.2474, 1.095), (0.6975, 0.2474, 1.128), (0.6975, 0.2144, 1.095), (0.7305, 0.2474, 1.095), (-0.332, 0.1237, 1.095), (-0.2989, 0.0907, 1.095), (-0.2989, 0.1237, 1.128), (-0.2659, 0.1237, 1.095), (-0.2989, 0.1567, 1.095), (-0.09965, 0.1237, 1.128), (-0.09965, 0.0907, 1.095), (-0.06664, 0.1237, 1.095), (-0.09965, 0.1567, 1.095), (-0.1327, 0.1237, 1.095), (0.4652, 0.1237, 1.095), (0.4982, 0.0907, 1.095), (0.5312, 0.1237, 1.095), (0.4982, 0.1237, 1.128), (0.4982, 0.1567, 1.095), (0.6975, 0.1567, 1.095), (0.6975, 0.1237, 1.128), (0.6645, 0.1237, 1.095), (0.6975, 0.0907, 1.095), (0.7305, 0.1237, 1.095), (-0.7305, 4.855e-08, 1.095), (-0.6975, -0.03301, 1.095), (-0.6975, 4.636e-08, 1.128), (-0.6645, 4.417e-08, 1.095), (-0.6975, 0.03301, 1.095), (-0.4982, 3.311e-08, 1.128), (-0.4982, -0.03301, 1.095), (-0.4652, 3.092e-08, 1.095), (-0.4982, 0.03301, 1.095), (-0.5312, 3.531e-08, 1.095), (-0.332, 2.206e-08, 1.095), (-0.2989, -0.03301, 1.095), (-0.2659, 1.767e-08, 1.095), (-0.2989, 1.987e-08, 1.128), (-0.2989, 0.03301, 1.095), (-0.1327, 8.816e-09, 1.095), (-0.09965, -0.03301, 1.095), (-0.06664, 4.429e-09, 1.095), (-0.09965, 0.03301, 1.095), (-0.09965, 6.623e-09, 1.128), (-0.7305, -0.1237, 1.095), (-0.6975, -0.1567, 1.095), (-0.6645, -0.1237, 1.095), (-0.6975, -0.1237, 1.128), (-0.6975, -0.0907, 1.095), (-0.5312, -0.1237, 1.095), (-0.4982, -0.1567, 1.095), (-0.4652, -0.1237, 1.095), (-0.4982, -0.0907, 1.095), (-0.4982, -0.1237, 1.128), (0.4652, -0.1237, 1.095), (0.4982, -0.1567, 1.095), (0.4982, -0.1237, 1.128), (0.5312, -0.1237, 1.095), (0.4982, -0.0907, 1.095), (0.6975, -0.0907, 1.095), (0.6645, -0.1237, 1.095), (0.6975, -0.1237, 1.128), (0.6975, -0.1567, 1.095), (0.7305, -0.1237, 1.095), (-0.6975, -0.2474, 1.128), (-0.6975, -0.2804, 1.095), (-0.6645, -0.2474, 1.095), (-0.6975, -0.2144, 1.095), (-0.7305, -0.2474, 1.095), (-0.5312, -0.2474, 1.095), (-0.4982, -0.2804, 1.095), (-0.4982, -0.2474, 1.128), (-0.4652, -0.2474, 1.095), (-0.4982, -0.2144, 1.095), (-0.2989, -0.2474, 1.128), (-0.2989, -0.2804, 1.095), (-0.2659, -0.2474, 1.095), (-0.2989, -0.2144, 1.095), (-0.332, -0.2474, 1.095), (0.4652, -0.2474, 1.095), (0.4982, -0.2804, 1.095), (0.5312, -0.2474, 1.095), (0.4982, -0.2474, 1.128), (0.4982, -0.2144, 1.095), (0.6975, -0.2144, 1.095), (0.6975, -0.2474, 1.128), (0.6645, -0.2474, 1.095), (0.6975, -0.2804, 1.095), (0.7305, -0.2474, 1.095), (-0.6975, -0.3381, 1.095), (-0.6975, -0.3711, 1.128), (-0.6975, -0.4041, 1.095), (-0.6645, -0.3711, 1.095), (-0.5312, -0.3711, 1.095), (-0.4982, -0.4041, 1.095), (-0.4652, -0.3711, 1.095), (-0.4982, -0.3711, 1.128), (-0.4982, -0.3381, 1.095), (-0.332, -0.3711, 1.095), (-0.2989, -0.4041, 1.095), (-0.2989, -0.3711, 1.128), (-0.2989, -0.3381, 1.095), (-0.2659, -0.3711, 1.095), (-0.09965, -0.3711, 1.128), (-0.09965, -0.4041, 1.095), (-0.06664, -0.3711, 1.095), (-0.09965, -0.3381, 1.095), (-0.1327, -0.3711, 1.095), (0.06664, -0.3711, 1.095), (0.09965, -0.4041, 1.095), (0.09965, -0.3711, 1.128), (0.1327, -0.3711, 1.095), (0.09965, -0.3381, 1.095), (0.2989, -0.3711, 1.128), (0.2989, -0.4041, 1.095), (0.332, -0.3711, 1.095), (0.2989, -0.3381, 1.095), (0.2659, -0.3711, 1.095), (-0.7305, -0.4948, 1.095), (-0.6975, -0.5279, 1.095), (-0.6645, -0.4948, 1.095), (-0.6975, -0.4618, 1.095), (-0.6975, -0.4948, 1.128), (-0.332, -0.4948, 1.095), (-0.2989, -0.5279, 1.095), (-0.2659, -0.4948, 1.095), (-0.2989, -0.4948, 1.128), (-0.2989, -0.4618, 1.095), (-0.1327, -0.4948, 1.095), (-0.09965, -0.5279, 1.095), (-0.06664, -0.4948, 1.095), (-0.09965, -0.4618, 1.095), (-0.09965, -0.4948, 1.128), (0.06664, -0.4948, 1.095), (0.09965, -0.5279, 1.095), (0.1327, -0.4948, 1.095), (0.09965, -0.4948, 1.128), (0.09965, -0.4618, 1.095), (0.2659, -0.4948, 1.095), (0.2989, -0.5279, 1.095), (0.332, -0.4948, 1.095), (0.2989, -0.4618, 1.095), (0.2989, -0.4948, 1.128), (0.4652, -0.4948, 1.095), (0.4982, -0.5279, 1.095), (0.4982, -0.4948, 1.128), (0.5312, -0.4948, 1.095), (0.4982, -0.4618, 1.095), (0.6975, -0.4618, 1.095), (0.6645, -0.4948, 1.095), (0.6975, -0.4948, 1.128), (0.6975, -0.5279, 1.095), (0.7305, -0.4948, 1.095), (-0.7305, -0.6186, 1.095), (-0.6975, -0.6516, 1.095), (-0.6975, -0.6186, 1.128), (-0.6645, -0.6186, 1.095), (-0.6975, -0.5855, 1.095), (-0.4982, -0.6186, 1.128), (-0.4982, -0.6516, 1.095), (-0.4652, -0.6186, 1.095), (-0.4982, -0.5855, 1.095), (-0.5312, -0.6186, 1.095), (0.4652, -0.6186, 1.095), (0.4982, -0.6516, 1.095), (0.5312, -0.6186, 1.095), (0.4982, -0.6186, 1.128), (0.4982, -0.5855, 1.095), (0.6975, -0.5855, 1.095), (0.6975, -0.6186, 1.128), (0.6645, -0.6186, 1.095), (0.6975, -0.6516, 1.095), (0.7305, -0.6186, 1.095), (-0.7305, -0.7423, 1.095), (-0.6975, -0.7753, 1.095), (-0.6645, -0.7423, 1.095), (-0.6975, -0.7423, 1.128), (-0.6975, -0.7093, 1.095), (-0.5312, -0.7423, 1.095), (-0.4982, -0.7753, 1.095), (-0.4652, -0.7423, 1.095), (-0.4982, -0.7093, 1.095), (-0.4982, -0.7423, 1.128), (0.06664, -0.7423, 1.095), (0.09965, -0.7753, 1.095), (0.09965, -0.7423, 1.128), (0.1327, -0.7423, 1.095), (0.09965, -0.7093, 1.095), (0.2989, -0.7423, 1.128), (0.2989, -0.7753, 1.095), (0.332, -0.7423, 1.095), (0.2989, -0.7093, 1.095), (0.2659, -0.7423, 1.095), (0.4652, -0.7423, 1.095), (0.4982, -0.7753, 1.095), (0.4982, -0.7423, 1.128), (0.5312, -0.7423, 1.095), (0.4982, -0.7093, 1.095), (0.6975, -0.7093, 1.095), (0.6645, -0.7423, 1.095), (0.6975, -0.7423, 1.128), (0.6975, -0.7753, 1.095), (0.7305, -0.7423, 1.095), (-0.6975, -0.899, 1.095), (-0.6975, -0.866, 1.128), (-0.6645, -0.866, 1.095), (-0.6975, -0.833, 1.095), (-0.7305, -0.866, 1.095), (-0.4982, -0.866, 1.128), (-0.4982, -0.899, 1.095), (-0.4652, -0.866, 1.095), (-0.4982, -0.833, 1.095), (-0.5312, -0.866, 1.095), (0.09965, -0.899, 1.095), (0.1327, -0.866, 1.095), (0.09965, -0.866, 1.128), (0.09965, -0.833, 1.095), (0.06664, -0.866, 1.095), (0.2659, -0.866, 1.095), (0.2989, -0.899, 1.095), (0.332, -0.866, 1.095), (0.2989, -0.833, 1.095), (0.2989, -0.866, 1.128), (0.4982, -0.899, 1.095), (0.5312, -0.866, 1.095), (0.4982, -0.866, 1.128), (0.4982, -0.833, 1.095), (0.4652, -0.866, 1.095), (0.7305, -0.866, 1.095), (0.6975, -0.833, 1.095), (0.6975, -0.866, 1.128), (0.6645, -0.866, 1.095), (0.6975, -0.899, 1.095)], [], [(526, 530, 524, 523, 188, 190, 191, 193), (473, 472, 476, 480, 161, 163, 158, 160), (438, 437, 441, 445, 138, 140, 136, 135), (432, 431, 474, 473, 160, 159, 131, 130), (29, 2, 14, 40), (791, 790, 404, 403, 112, 111, 354, 353), (46, 45, 525, 524, 530, 529), (564, 563, 566, 570, 215, 217, 212, 214), (616, 620, 614, 613, 242, 244, 245, 247), (52, 51, 615, 614, 620, 619), (651, 655, 380, 379, 83, 82, 266, 268), (624, 623, 626, 630, 251, 253, 249, 248), (700, 704, 698, 697, 296, 298, 299, 301), (370, 369, 705, 709, 302, 304, 85, 84), (742, 741, 764, 763, 337, 336, 324, 323), (763, 762, 765, 769, 338, 340, 335, 337), (384, 383, 815, 816, 817, 95, 96, 97, 88, 87), (787, 786, 783, 782, 347, 349, 350, 352), (809, 808, 776, 775, 346, 345, 363, 362), (532, 531, 528, 527, 569, 568, 49), (72, 71, 774, 773, 779, 778), (74, 73, 75, 76), (71, 70, 74, 770, 774), (73, 767, 766, 798, 797, 75), (761, 760, 3, 4, 794, 793), (27, 759, 758, 785, 789, 28), (753, 752, 757, 756, 332, 334, 329, 331), (772, 771, 803, 802, 361, 360, 342, 341), (775, 779, 773, 772, 341, 343, 344, 346), (70, 69, 73, 74), (769, 768, 746, 745, 328, 327, 339, 338), (751, 750, 72, 778, 777, 780, 784), (756, 755, 738, 737, 322, 321, 333, 332), (657, 656, 653, 652, 676, 679, 680, 684), (737, 736, 733, 732, 317, 319, 320, 322), (731, 730, 727, 726, 72, 750, 754), (723, 722, 725, 729, 314, 316, 311, 313), (721, 720, 717, 716, 70, 71), (713, 712, 715, 719, 308, 310, 305, 307), (711, 710, 68, 748, 747, 69), (26, 739, 738, 755, 759, 27), (732, 731, 754, 753, 331, 330, 318, 317), (729, 728, 701, 700, 301, 300, 315, 314), (294, 293, 292, 291, 306, 305, 310, 309), (719, 718, 691, 690, 295, 294, 309, 308), (758, 757, 752, 751, 784, 783, 786, 785), (690, 694, 689, 688, 687, 290, 291, 292, 293, 295), (709, 708, 678, 677, 283, 282, 303, 302), (681, 680, 679, 678, 708, 707, 68), (24, 675, 674, 67, 25), (669, 668, 673, 672, 278, 280, 275, 277), (697, 696, 724, 723, 313, 312, 297, 296), (696, 695, 692, 691, 718, 717, 720, 724), (687, 688, 662, 661, 274, 273, 289, 290), (661, 665, 659, 658, 269, 271, 272, 274), (677, 676, 652, 651, 268, 267, 284, 283), (672, 671, 649, 648, 265, 264, 279, 278), (246, 245, 244, 243, 255, 254, 259, 258), (58, 57, 645, 644, 647, 646), (62, 61, 64, 65), (61, 60, 63, 64), (63, 663, 662, 688, 689, 694, 693), (57, 56, 62, 641, 645), (59, 638, 637, 660, 659, 665, 664), (23, 650, 649, 671, 675, 24), (643, 642, 670, 669, 277, 276, 261, 260), (648, 647, 644, 643, 260, 262, 263, 265), (56, 55, 61, 62), (634, 633, 636, 640, 257, 259, 254, 256), (55, 628, 627, 60, 61), (640, 639, 617, 616, 247, 246, 258, 257), (32, 31, 414, 413, 41), (612, 611, 7, 6, 631, 635), (21, 610, 609, 58, 22), (604, 603, 608, 607, 239, 241, 236, 238), (54, 53, 55, 56), (630, 629, 597, 596, 235, 234, 252, 251), (658, 657, 684, 683, 287, 286, 270, 269), (50, 49, 595, 594, 600, 599), (613, 612, 635, 634, 256, 255, 243, 242), (607, 606, 589, 588, 229, 228, 240, 239), (592, 591, 52, 619, 618, 621, 625), (588, 587, 584, 583, 224, 226, 227, 229), (582, 581, 578, 577, 54, 601, 605), (574, 573, 576, 580, 221, 223, 218, 220), (593, 592, 625, 624, 248, 250, 231, 230), (572, 571, 50, 599, 598, 53), (49, 568, 567, 52, 591, 595), (562, 561, 9, 8, 51), (19, 560, 559, 586, 590, 20), (580, 579, 547, 546, 205, 204, 222, 221), (511, 515, 48, 549, 548, 551, 555), (546, 550, 544, 543, 200, 202, 203, 205), (542, 541, 538, 537, 50, 571, 575), (570, 569, 527, 526, 193, 192, 216, 215), (667, 666, 65, 703, 702, 66), (234, 233, 232, 231, 250, 249, 253, 252), (817, 818, 819, 396, 395, 106, 105, 96, 95), (812, 811, 818, 817, 95, 94, 365, 367), (810, 814, 807, 806, 36, 35), (802, 801, 805, 809, 362, 364, 359, 361), (76, 75, 39, 38), (400, 399, 796, 795, 358, 357, 108, 107), (683, 682, 685, 686, 687, 290, 289, 288, 285, 287), (40, 14, 13, 435, 434), (423, 424, 392, 391, 103, 102, 123, 124), (819, 818, 811, 810, 35, 397, 396), (388, 387, 419, 418, 121, 120, 99, 98), (33, 32, 41, 42), (416, 420, 42, 454, 453, 460, 459), (30, 29, 40, 410, 409), (407, 406, 439, 438, 135, 136, 137, 114, 113), (468, 467, 430, 429, 129, 128, 156, 155), (345, 344, 343, 342, 360, 359, 364, 363), (429, 428, 425, 424, 423, 124, 125, 126, 127, 129), (418, 417, 421, 422, 423, 124, 123, 122, 119, 121), (447, 446, 484, 483, 166, 165, 142, 141), (445, 444, 412, 411, 118, 117, 139, 138), (674, 673, 668, 667, 66, 67), (31, 30, 409, 408, 415, 414), (471, 475, 12, 11, 45), (500, 499, 464, 463, 152, 151, 174, 173), (357, 356, 355, 354, 111, 110, 109, 108), (490, 489, 452, 451, 146, 145, 168, 167), (406, 410, 40, 434, 433, 440, 439), (451, 455, 448, 447, 141, 143, 144, 146), (480, 479, 436, 437, 438, 135, 134, 162, 161), (602, 601, 54, 56, 57), (522, 521, 10, 9, 561, 565), (501, 505, 46, 529, 528, 531, 535), (44, 498, 497, 514, 513, 518, 517), (493, 492, 496, 500, 173, 175, 170, 172), (491, 495, 488, 487, 47, 48), (483, 482, 486, 490, 167, 169, 164, 166), (481, 485, 43, 504, 503, 510, 509), (43, 478, 477, 46, 505, 504), (557, 556, 520, 519, 187, 186, 210, 209), (766, 765, 762, 761, 793, 792, 799, 798), (512, 511, 555, 554, 208, 207, 183, 182), (543, 542, 575, 574, 220, 219, 201, 200), (540, 539, 507, 506, 181, 180, 198, 197), (53, 598, 597, 629, 628, 55), (502, 501, 535, 534, 196, 195, 177, 176), (523, 522, 565, 564, 214, 213, 189, 188), (706, 705, 369, 368, 1, 740, 744), (267, 266, 82, 81, 80, 79, 281, 284), (75, 797, 796, 399, 398, 39), (781, 780, 777, 776, 808, 807, 814, 813), (745, 749, 743, 742, 323, 325, 326, 328), (25, 67, 735, 739, 26), (66, 702, 701, 728, 727, 730, 734), (64, 63, 693, 692, 695, 699), (60, 59, 664, 663, 63), (22, 58, 646, 650, 23), (51, 8, 7, 611, 615), (596, 600, 594, 593, 230, 232, 233, 235), (20, 590, 589, 606, 610, 21), (552, 551, 548, 547, 579, 578, 581, 585), (45, 11, 10, 521, 525), (387, 386, 33, 42, 420, 419), (403, 402, 401, 400, 107, 109, 110, 112), (391, 390, 389, 388, 98, 100, 101, 103), (15, 426, 430, 467, 466, 16), (411, 415, 408, 407, 113, 115, 116, 118), (463, 464, 465, 469, 468, 155, 157, 154, 153, 152), (456, 460, 453, 452, 489, 488, 495, 494), (438, 439, 440, 433, 432, 130, 132, 133, 134, 135), (519, 518, 513, 512, 182, 184, 185, 187), (506, 510, 503, 502, 176, 178, 179, 181), (186, 185, 184, 183, 207, 206, 211, 210), (69, 747, 746, 768, 767, 73), (17, 44, 517, 516, 18), (741, 740, 1, 3, 760, 764), (423, 422, 462, 463, 152, 153, 125, 124), (817, 816, 788, 787, 352, 351, 93, 94, 95), (431, 435, 13, 12, 475, 474), (300, 299, 298, 297, 312, 311, 316, 315), (637, 636, 633, 632, 654, 653, 656, 660), (192, 191, 190, 189, 213, 212, 217, 216), (128, 127, 126, 125, 153, 154, 157, 156), (5, 34, 427, 426, 15), (18, 516, 520, 556, 560, 19), (806, 805, 801, 800, 37, 36), (48, 47, 545, 544, 550, 549), (134, 133, 132, 131, 159, 158, 163, 162), (47, 508, 507, 539, 538, 541, 545), (379, 378, 377, 376, 77, 80, 81, 83), (395, 394, 374, 373, 92, 91, 104, 106), (446, 450, 443, 442, 43, 485, 484), (559, 558, 553, 552, 585, 584, 587, 586), (204, 203, 202, 201, 219, 218, 223, 222), (422, 421, 417, 416, 459, 458, 461, 462), (554, 553, 558, 557, 209, 211, 206, 208), (145, 144, 143, 142, 165, 164, 169, 168), (41, 413, 412, 444, 443, 450, 449), (726, 725, 722, 721, 71, 72), (642, 641, 62, 65, 666, 670), (567, 566, 563, 562, 51, 52), (151, 150, 149, 148, 171, 170, 175, 174), (351, 350, 349, 348, 366, 365, 94, 93), (67, 66, 734, 733, 736, 735), (537, 536, 533, 532, 49, 50), (577, 576, 573, 572, 53, 54), (716, 715, 712, 711, 69, 70), (16, 466, 470, 44, 17), (34, 393, 392, 424, 425, 428, 427), (477, 476, 472, 471, 45, 46), (534, 533, 536, 540, 197, 199, 194, 196), (68, 707, 706, 744, 743, 749, 748), (800, 804, 76, 38, 37), (102, 101, 100, 99, 120, 119, 122, 123), (470, 469, 465, 464, 499, 498, 44), (321, 320, 319, 318, 330, 329, 334, 333), (795, 799, 792, 791, 353, 355, 356, 358), (282, 281, 79, 78, 86, 85, 304, 303), (627, 626, 623, 622, 59, 60), (65, 64, 699, 698, 704, 703), (487, 486, 482, 481, 509, 508, 47), (782, 781, 813, 812, 367, 366, 348, 347), (457, 456, 494, 493, 172, 171, 148, 147), (28, 789, 788, 816, 815, 383, 382), (622, 621, 618, 617, 639, 638, 59), (687, 686, 714, 713, 307, 306, 291, 290), (771, 770, 74, 76, 804, 803), (463, 462, 461, 458, 457, 147, 149, 150, 151, 152), (327, 326, 325, 324, 336, 335, 340, 339), (264, 263, 262, 261, 276, 275, 280, 279), (583, 582, 605, 604, 238, 237, 225, 224), (373, 372, 385, 384, 87, 89, 90, 92), (686, 685, 682, 681, 68, 710, 714), (497, 496, 492, 491, 48, 515, 514), (42, 41, 449, 448, 455, 454), (228, 227, 226, 225, 237, 236, 241, 240), (442, 441, 437, 436, 479, 478, 43), (89, 88, 97, 96, 105, 104, 91, 90), (273, 272, 271, 270, 286, 285, 288, 289), (180, 179, 178, 177, 195, 194, 199, 198), (790, 794, 4, 0, 405, 404), (609, 608, 603, 602, 57, 58), (117, 116, 115, 114, 137, 136, 140, 139), (77, 78, 79, 80), (81, 82, 83), (84, 85, 86), (87, 88, 89), (90, 91, 92), (93, 97, 96, 95, 94), (98, 99, 100), (101, 102, 103), (104, 105, 106), (107, 108, 109), (110, 111, 112), (113, 114, 115), (116, 117, 118), (119, 120, 121), (122, 126, 125, 124, 123), (127, 128, 129), (130, 131, 132), (133, 137, 136, 135, 134), (138, 139, 140), (141, 142, 143), (144, 145, 146), (147, 148, 149), (150, 151, 152, 153, 154), (155, 156, 157), (158, 159, 160), (161, 162, 163), (164, 165, 166), (167, 168, 169), (170, 171, 172), (173, 174, 175), (176, 177, 178), (179, 180, 181), (182, 183, 184), (185, 186, 187), (188, 189, 190), (191, 192, 193), (194, 195, 196), (197, 198, 199), (200, 201, 202), (203, 204, 205), (206, 207, 208), (209, 210, 211), (212, 213, 214), (215, 216, 217), (218, 219, 220), (221, 222, 223), (224, 225, 226), (227, 228, 229), (230, 231, 232), (233, 234, 235), (236, 237, 238), (239, 240, 241), (242, 243, 244), (245, 246, 247), (248, 249, 250), (251, 252, 253), (254, 255, 256), (257, 258, 259), (260, 261, 262), (263, 264, 265), (266, 267, 268), (269, 270, 271), (272, 273, 274), (275, 276, 277), (278, 279, 280), (281, 282, 283, 284), (285, 286, 287), (288, 292, 291, 290, 289), (293, 294, 295), (296, 297, 298), (299, 300, 301), (302, 303, 304), (305, 306, 307), (308, 309, 310), (311, 312, 313), (314, 315, 316), (317, 318, 319), (320, 321, 322), (323, 324, 325), (326, 327, 328), (329, 330, 331), (332, 333, 334), (335, 336, 337), (338, 339, 340), (341, 342, 343), (344, 345, 346), (347, 348, 349), (350, 351, 352), (353, 354, 355), (356, 357, 358), (359, 360, 361), (362, 363, 364), (365, 366, 367), (632, 631, 6, 381, 380, 655, 654), (368, 369, 370, 371), (372, 373, 374), (375, 376, 377), (378, 379, 380, 381), (382, 383, 384, 385), (386, 387, 388, 389), (390, 391, 392, 393), (394, 395, 396, 397), (398, 399, 400, 401), (402, 403, 404, 405), (406, 407, 408, 409, 410), (411, 412, 413, 414, 415), (416, 417, 418, 419, 420), (421, 425, 424, 423, 422), (426, 427, 428, 429, 430), (431, 432, 433, 434, 435), (436, 440, 439, 438, 437), (441, 442, 443, 444, 445), (446, 447, 448, 449, 450), (451, 452, 453, 454, 455), (456, 457, 458, 459, 460), (461, 465, 464, 463, 462), (466, 467, 468, 469, 470), (471, 472, 473, 474, 475), (476, 477, 478, 479, 480), (481, 482, 483, 484, 485), (486, 487, 488, 489, 490), (491, 492, 493, 494, 495), (496, 497, 498, 499, 500), (501, 502, 503, 504, 505), (506, 507, 508, 509, 510), (511, 512, 513, 514, 515), (516, 517, 518, 519, 520), (521, 522, 523, 524, 525), (526, 527, 528, 529, 530), (531, 532, 533, 534, 535), (536, 537, 538, 539, 540), (541, 542, 543, 544, 545), (546, 547, 548, 549, 550), (551, 552, 553, 554, 555), (556, 557, 558, 559, 560), (561, 562, 563, 564, 565), (566, 567, 568, 569, 570), (571, 572, 573, 574, 575), (576, 577, 578, 579, 580), (581, 582, 583, 584, 585), (586, 587, 588, 589, 590), (591, 592, 593, 594, 595), (596, 597, 598, 599, 600), (601, 602, 603, 604, 605), (606, 607, 608, 609, 610), (611, 612, 613, 614, 615), (616, 617, 618, 619, 620), (621, 622, 623, 624, 625), (626, 627, 628, 629, 630), (631, 632, 633, 634, 635), (636, 637, 638, 639, 640), (641, 642, 643, 644, 645), (646, 647, 648, 649, 650), (651, 652, 653, 654, 655), (656, 657, 658, 659, 660), (661, 662, 663, 664, 665), (666, 667, 668, 669, 670), (671, 672, 673, 674, 675), (676, 677, 678, 679), (680, 681, 682, 683, 684), (685, 689, 688, 687, 686), (690, 691, 692, 693, 694), (695, 696, 697, 698, 699), (700, 701, 702, 703, 704), (705, 706, 707, 708, 709), (710, 711, 712, 713, 714), (715, 716, 717, 718, 719), (720, 721, 722, 723, 724), (725, 726, 727, 728, 729), (730, 731, 732, 733, 734), (735, 736, 737, 738, 739), (740, 741, 742, 743, 744), (745, 746, 747, 748, 749), (750, 751, 752, 753, 754), (755, 756, 757, 758, 759), (760, 761, 762, 763, 764), (765, 766, 767, 768, 769), (770, 771, 772, 773, 774), (775, 776, 777, 778, 779), (780, 781, 782, 783, 784), (785, 786, 787, 788, 789), (790, 791, 792, 793, 794), (795, 796, 797, 798, 799), (800, 801, 802, 803, 804), (805, 806, 807, 808, 809), (810, 811, 812, 813, 814), (815, 816, 817, 818, 819), (376, 375, 371, 370, 84, 86, 78, 77)])
_uv = me_cube_004.uv_layers.new(name='UVMap')
_uv.uv.foreach_set('vector', [0.8194, 0.5781, 0.824, 0.5781, 0.8426, 0.5781, 0.8472, 0.5781, 0.8472, 0.5781, 0.8402, 0.5781, 0.8265, 0.5781, 0.8194, 0.5781, 0.8472, 0.5469, 0.8426, 0.5469, 0.824, 0.5469, 0.8194, 0.5469, 0.8194, 0.5469, 0.8265, 0.5469, 0.8402, 0.5469, 0.8472, 0.5469, 0.8194, 0.5312, 0.8148, 0.5312, 0.7963, 0.5312, 0.7917, 0.5312, 0.7917, 0.5312, 0.7987, 0.5312, 0.8124, 0.5312, 0.8194, 0.5312, 0.8472, 0.5312, 0.8472, 0.5354, 0.8472, 0.5427, 0.8472, 0.5469, 0.8472, 0.5469, 0.8472, 0.5405, 0.8472, 0.5376, 0.8472, 0.5312, 0.8472, 0.5, 0.875, 0.5, 0.875, 0.5156, 0.8472, 0.5156, 0.8472, 0.7344, 0.8472, 0.7385, 0.8472, 0.7458, 0.8472, 0.75, 0.8472, 0.75, 0.8472, 0.7436, 0.8472, 0.7407, 0.8472, 0.7344, 0.8194, 0.5625, 0.8472, 0.5625, 0.8472, 0.574, 0.8426, 0.5781, 0.824, 0.5781, 0.8194, 0.574, 0.8472, 0.5938, 0.8426, 0.5938, 0.824, 0.5938, 0.8194, 0.5938, 0.8194, 0.5938, 0.8265, 0.5938, 0.8402, 0.5938, 0.8472, 0.5938, 0.8194, 0.625, 0.824, 0.625, 0.8426, 0.625, 0.8472, 0.625, 0.8472, 0.625, 0.8402, 0.625, 0.8265, 0.625, 0.8194, 0.625, 0.8194, 0.6094, 0.8472, 0.6094, 0.8472, 0.6208, 0.8426, 0.625, 0.824, 0.625, 0.8194, 0.6208, 0.8472, 0.6563, 0.8518, 0.6563, 0.8704, 0.6563, 0.875, 0.6563, 0.875, 0.6563, 0.868, 0.6563, 0.8542, 0.6563, 0.8472, 0.6563, 0.7917, 0.625, 0.7871, 0.625, 0.7685, 0.625, 0.7639, 0.625, 0.7639, 0.625, 0.7709, 0.625, 0.7846, 0.625, 0.7917, 0.625, 0.7083, 0.6719, 0.7129, 0.6719, 0.7315, 0.6719, 0.7361, 0.6719, 0.7361, 0.6719, 0.7291, 0.6719, 0.7154, 0.6719, 0.7083, 0.6719, 0.875, 0.6875, 0.8704, 0.6875, 0.8518, 0.6875, 0.8472, 0.6875, 0.8472, 0.6875, 0.8542, 0.6875, 0.868, 0.6875, 0.875, 0.6875, 0.8472, 0.7031, 0.8472, 0.7073, 0.8472, 0.7146, 0.8472, 0.7188, 0.8472, 0.7188, 0.8472, 0.7124, 0.8472, 0.7095, 0.8472, 0.7031, 0.8472, 0.7188, 0.8426, 0.7188, 0.824, 0.7188, 0.8194, 0.7188, 0.8194, 0.7188, 0.8265, 0.7188, 0.8402, 0.7188, 0.8472, 0.7188, 0.625, 0.7344, 0.6296, 0.7344, 0.6482, 0.7344, 0.6527, 0.7344, 0.6528, 0.7344, 0.6528, 0.7344, 0.6528, 0.7344, 0.6458, 0.7344, 0.632, 0.7344, 0.625, 0.7344, 0.6528, 0.7188, 0.6574, 0.7188, 0.676, 0.7188, 0.6806, 0.7188, 0.6806, 0.7188, 0.6735, 0.7188, 0.6598, 0.7188, 0.6528, 0.7188, 0.7083, 0.7344, 0.7083, 0.7302, 0.7083, 0.7229, 0.7083, 0.7188, 0.7083, 0.7188, 0.7083, 0.7251, 0.7083, 0.728, 0.7083, 0.7344, 0.7917, 0.5823, 0.7963, 0.5781, 0.8148, 0.5781, 0.8194, 0.5823, 0.8194, 0.5896, 0.8148, 0.5938, 0.7917, 0.5938, 0.7083, 0.7031, 0.7361, 0.7031, 0.7361, 0.7146, 0.7315, 0.7188, 0.7129, 0.7188, 0.7083, 0.7146, 0.7639, 0.7188, 0.7917, 0.7188, 0.7917, 0.7344, 0.7639, 0.7344, 0.7361, 0.7031, 0.7639, 0.7031, 0.7639, 0.7188, 0.7407, 0.7188, 0.7361, 0.7146, 0.7917, 0.7188, 0.8148, 0.7188, 0.8194, 0.7229, 0.8194, 0.7302, 0.8148, 0.7344, 0.7917, 0.7344, 0.8472, 0.7229, 0.8518, 0.7188, 0.875, 0.7188, 0.875, 0.7344, 0.8518, 0.7344, 0.8472, 0.7302, 0.625, 0.7031, 0.6482, 0.7031, 0.6528, 0.7073, 0.6528, 0.7146, 0.6482, 0.7188, 0.625, 0.7188, 0.6806, 0.7031, 0.676, 0.7031, 0.6574, 0.7031, 0.6528, 0.7031, 0.6528, 0.7031, 0.6598, 0.7031, 0.6735, 0.7031, 0.6806, 0.7031, 0.7361, 0.7188, 0.7361, 0.7229, 0.7361, 0.7302, 0.7361, 0.7344, 0.7361, 0.7344, 0.7361, 0.728, 0.7361, 0.7251, 0.7361, 0.7188, 0.7083, 0.7188, 0.7129, 0.7188, 0.7315, 0.7188, 0.7361, 0.7188, 0.7361, 0.7188, 0.7291, 0.7188, 0.7154, 0.7188, 0.7083, 0.7188, 0.7639, 0.7031, 0.7917, 0.7031, 0.7917, 0.7188, 0.7639, 0.7188, 0.8194, 0.7188, 0.8194, 0.7146, 0.8194, 0.7073, 0.8194, 0.7031, 0.8194, 0.7031, 0.8194, 0.7095, 0.8194, 0.7124, 0.8194, 0.7188, 0.6806, 0.7073, 0.6852, 0.7031, 0.7083, 0.7031, 0.7083, 0.7146, 0.7037, 0.7188, 0.6852, 0.7188, 0.6806, 0.7146, 0.6528, 0.7031, 0.6528, 0.699, 0.6528, 0.6917, 0.6528, 0.6875, 0.6528, 0.6875, 0.6528, 0.6939, 0.6528, 0.6968, 0.6528, 0.7031, 0.8194, 0.6604, 0.824, 0.6562, 0.8426, 0.6563, 0.8472, 0.6604, 0.8472, 0.6677, 0.8426, 0.6719, 0.824, 0.6719, 0.8194, 0.6677, 0.6528, 0.6875, 0.6574, 0.6875, 0.676, 0.6875, 0.6806, 0.6875, 0.6806, 0.6875, 0.6735, 0.6875, 0.6598, 0.6875, 0.6528, 0.6875, 0.6806, 0.6917, 0.6852, 0.6875, 0.7037, 0.6875, 0.7083, 0.6917, 0.7083, 0.7031, 0.6852, 0.7031, 0.6806, 0.699, 0.7361, 0.6875, 0.7315, 0.6875, 0.7129, 0.6875, 0.7083, 0.6875, 0.7083, 0.6875, 0.7154, 0.6875, 0.7291, 0.6875, 0.7361, 0.6875, 0.7361, 0.6917, 0.7407, 0.6875, 0.7593, 0.6875, 0.7639, 0.6917, 0.7639, 0.7031, 0.7361, 0.7031, 0.7917, 0.6875, 0.7871, 0.6875, 0.7685, 0.6875, 0.7639, 0.6875, 0.7639, 0.6875, 0.7709, 0.6875, 0.7846, 0.6875, 0.7917, 0.6875, 0.7917, 0.6917, 0.7963, 0.6875, 0.8194, 0.6875, 0.8194, 0.699, 0.8148, 0.7031, 0.7917, 0.7031, 0.625, 0.6875, 0.6482, 0.6875, 0.6528, 0.6917, 0.6528, 0.699, 0.6482, 0.7031, 0.625, 0.7031, 0.6806, 0.6875, 0.6806, 0.6917, 0.6806, 0.699, 0.6806, 0.7031, 0.6806, 0.7031, 0.6806, 0.6968, 0.6806, 0.6939, 0.6806, 0.6875, 0.7083, 0.6875, 0.7083, 0.6833, 0.7083, 0.676, 0.7083, 0.6719, 0.7083, 0.6719, 0.7083, 0.6782, 0.7083, 0.6811, 0.7083, 0.6875, 0.7639, 0.6782, 0.7709, 0.6719, 0.7846, 0.6719, 0.7917, 0.6782, 0.7917, 0.6811, 0.7846, 0.6875, 0.7709, 0.6875, 0.7639, 0.6811, 0.7639, 0.6875, 0.7639, 0.6833, 0.7639, 0.676, 0.7639, 0.6719, 0.7639, 0.6719, 0.7639, 0.6782, 0.7639, 0.6811, 0.7639, 0.6875, 0.6528, 0.7073, 0.6574, 0.7031, 0.676, 0.7031, 0.6806, 0.7073, 0.6806, 0.7146, 0.676, 0.7188, 0.6574, 0.7188, 0.6528, 0.7146, 0.7639, 0.6719, 0.7685, 0.6719, 0.7871, 0.6719, 0.7915, 0.6719, 0.7917, 0.6719, 0.7917, 0.6719, 0.7917, 0.6719, 0.7846, 0.6719, 0.7709, 0.6719, 0.7639, 0.6719, 0.8472, 0.6875, 0.8472, 0.6833, 0.8472, 0.676, 0.8472, 0.6719, 0.8472, 0.6719, 0.8472, 0.6782, 0.8472, 0.6811, 0.8472, 0.6875, 0.8194, 0.676, 0.824, 0.6719, 0.8426, 0.6719, 0.8472, 0.676, 0.8472, 0.6833, 0.8426, 0.6875, 0.8194, 0.6875, 0.625, 0.6562, 0.6482, 0.6562, 0.6528, 0.6604, 0.6528, 0.6719, 0.625, 0.6719, 0.6806, 0.6562, 0.676, 0.6562, 0.6574, 0.6562, 0.6528, 0.6562, 0.6528, 0.6562, 0.6598, 0.6562, 0.6735, 0.6562, 0.6806, 0.6562, 0.7361, 0.6719, 0.7361, 0.676, 0.7361, 0.6833, 0.7361, 0.6875, 0.7361, 0.6875, 0.7361, 0.6811, 0.7361, 0.6782, 0.7361, 0.6719, 0.7361, 0.676, 0.7407, 0.6719, 0.7593, 0.6719, 0.7639, 0.676, 0.7639, 0.6833, 0.7593, 0.6875, 0.7407, 0.6875, 0.7361, 0.6833, 0.7917, 0.6719, 0.7917, 0.6677, 0.7917, 0.6604, 0.7917, 0.6563, 0.7917, 0.6563, 0.7917, 0.6626, 0.7917, 0.6655, 0.7917, 0.6719, 0.7917, 0.6563, 0.7963, 0.6563, 0.8148, 0.6563, 0.8194, 0.6563, 0.8194, 0.6563, 0.8124, 0.6562, 0.7987, 0.6563, 0.7917, 0.6563, 0.8472, 0.6719, 0.8472, 0.6677, 0.8472, 0.6604, 0.8472, 0.6563, 0.8472, 0.6563, 0.8472, 0.6626, 0.8472, 0.6655, 0.8472, 0.6719, 0.6528, 0.6562, 0.6528, 0.6521, 0.6528, 0.6448, 0.6528, 0.6406, 0.6528, 0.6406, 0.6528, 0.647, 0.6528, 0.6499, 0.6528, 0.6562, 0.8194, 0.6314, 0.8265, 0.625, 0.8402, 0.625, 0.8472, 0.6314, 0.8472, 0.6343, 0.8402, 0.6406, 0.8265, 0.6406, 0.8194, 0.6343, 0.6528, 0.625, 0.6806, 0.625, 0.6806, 0.6365, 0.676, 0.6406, 0.6574, 0.6406, 0.6528, 0.6365, 0.7083, 0.6406, 0.7361, 0.6406, 0.7361, 0.6563, 0.7083, 0.6563, 0.7361, 0.6406, 0.7639, 0.6406, 0.7639, 0.6563, 0.7361, 0.6563, 0.7639, 0.6563, 0.7871, 0.6563, 0.7917, 0.6604, 0.7917, 0.6677, 0.7871, 0.6719, 0.7685, 0.6719, 0.7639, 0.6677, 0.6806, 0.625, 0.7083, 0.625, 0.7083, 0.6406, 0.6852, 0.6406, 0.6806, 0.6365, 0.7917, 0.6406, 0.8148, 0.6406, 0.8194, 0.6448, 0.8194, 0.6521, 0.8148, 0.6563, 0.7963, 0.6563, 0.7917, 0.6521, 0.625, 0.6406, 0.6482, 0.6406, 0.6528, 0.6448, 0.6528, 0.6521, 0.6482, 0.6562, 0.625, 0.6562, 0.6806, 0.6406, 0.6806, 0.6448, 0.6806, 0.6521, 0.6806, 0.6562, 0.6806, 0.6562, 0.6806, 0.6499, 0.6806, 0.647, 0.6806, 0.6406, 0.6528, 0.6406, 0.6574, 0.6406, 0.676, 0.6406, 0.6806, 0.6406, 0.6806, 0.6406, 0.6735, 0.6406, 0.6598, 0.6406, 0.6528, 0.6406, 0.7083, 0.625, 0.7361, 0.625, 0.7361, 0.6406, 0.7083, 0.6406, 0.8472, 0.6406, 0.8426, 0.6406, 0.824, 0.6406, 0.8194, 0.6406, 0.8194, 0.6406, 0.8265, 0.6406, 0.8402, 0.6406, 0.8472, 0.6406, 0.7361, 0.625, 0.7593, 0.625, 0.7639, 0.6292, 0.7639, 0.6406, 0.7361, 0.6406, 0.8194, 0.6406, 0.8194, 0.6365, 0.8194, 0.6292, 0.8194, 0.625, 0.8194, 0.625, 0.8194, 0.6314, 0.8194, 0.6343, 0.8194, 0.6406, 0.7639, 0.5, 0.7917, 0.5, 0.7917, 0.5115, 0.7871, 0.5156, 0.7639, 0.5156, 0.8472, 0.6292, 0.8518, 0.625, 0.875, 0.625, 0.875, 0.6406, 0.8518, 0.6406, 0.8472, 0.6365, 0.625, 0.6094, 0.6482, 0.6094, 0.6528, 0.6135, 0.6528, 0.625, 0.625, 0.625, 0.6806, 0.6094, 0.676, 0.6094, 0.6574, 0.6094, 0.6528, 0.6094, 0.6528, 0.6094, 0.6598, 0.6094, 0.6735, 0.6094, 0.6806, 0.6094, 0.7083, 0.6094, 0.7361, 0.6094, 0.7361, 0.625, 0.7083, 0.625, 0.7639, 0.625, 0.7639, 0.6208, 0.7639, 0.6135, 0.7639, 0.6094, 0.7639, 0.6094, 0.7639, 0.6157, 0.7639, 0.6186, 0.7639, 0.625, 0.8194, 0.6563, 0.8194, 0.6604, 0.8194, 0.6677, 0.8194, 0.6719, 0.8194, 0.6719, 0.8194, 0.6655, 0.8194, 0.6626, 0.8194, 0.6563, 0.7639, 0.5938, 0.7917, 0.5938, 0.7917, 0.6052, 0.7871, 0.6094, 0.7685, 0.6094, 0.7639, 0.6052, 0.8472, 0.625, 0.8472, 0.6292, 0.8472, 0.6365, 0.8472, 0.6406, 0.8472, 0.6406, 0.8472, 0.6343, 0.8472, 0.6314, 0.8472, 0.625, 0.6528, 0.6094, 0.6528, 0.6052, 0.6528, 0.5979, 0.6528, 0.5938, 0.6528, 0.5938, 0.6528, 0.6001, 0.6528, 0.603, 0.6528, 0.6094, 0.7917, 0.6135, 0.7963, 0.6094, 0.8194, 0.6094, 0.8194, 0.6208, 0.8148, 0.625, 0.7963, 0.625, 0.7917, 0.6208, 0.6528, 0.5938, 0.6574, 0.5938, 0.676, 0.5938, 0.6806, 0.5938, 0.6806, 0.5938, 0.6735, 0.5938, 0.6598, 0.5938, 0.6528, 0.5938, 0.6806, 0.5979, 0.6852, 0.5938, 0.7037, 0.5938, 0.7083, 0.5979, 0.7083, 0.6094, 0.6852, 0.6094, 0.6806, 0.6052, 0.7361, 0.5938, 0.7315, 0.5938, 0.7129, 0.5938, 0.7083, 0.5938, 0.7083, 0.5938, 0.7154, 0.5938, 0.7291, 0.5938, 0.7361, 0.5938, 0.7917, 0.6094, 0.7917, 0.6135, 0.7917, 0.6208, 0.7917, 0.625, 0.7917, 0.625, 0.7917, 0.6186, 0.7917, 0.6157, 0.7917, 0.6094, 0.7361, 0.5979, 0.7407, 0.5938, 0.7639, 0.5938, 0.7639, 0.6052, 0.7593, 0.6094, 0.7361, 0.6094, 0.7917, 0.5938, 0.8148, 0.5938, 0.8194, 0.5979, 0.8194, 0.6094, 0.7963, 0.6094, 0.7917, 0.6052, 0.8472, 0.5979, 0.8518, 0.5938, 0.875, 0.5938, 0.875, 0.6094, 0.8472, 0.6094, 0.625, 0.5781, 0.6482, 0.5781, 0.6528, 0.5823, 0.6528, 0.5896, 0.6482, 0.5938, 0.625, 0.5938, 0.7083, 0.5938, 0.7083, 0.5896, 0.7083, 0.5823, 0.7083, 0.5781, 0.7083, 0.5781, 0.7083, 0.5845, 0.7083, 0.5874, 0.7083, 0.5938, 0.6806, 0.5667, 0.6852, 0.5625, 0.7083, 0.5625, 0.7083, 0.574, 0.7037, 0.5781, 0.6852, 0.5781, 0.6806, 0.574, 0.7083, 0.5781, 0.7129, 0.5781, 0.7315, 0.5781, 0.7361, 0.5781, 0.7361, 0.5781, 0.7291, 0.5781, 0.7154, 0.5781, 0.7083, 0.5781, 0.7361, 0.5823, 0.7407, 0.5781, 0.7593, 0.5781, 0.7639, 0.5823, 0.7639, 0.5938, 0.7407, 0.5938, 0.7361, 0.5896, 0.8194, 0.5938, 0.8194, 0.5896, 0.8194, 0.5823, 0.8194, 0.5781, 0.8194, 0.5781, 0.8194, 0.5845, 0.8194, 0.5874, 0.8194, 0.5938, 0.6806, 0.6604, 0.6852, 0.6563, 0.7083, 0.6563, 0.7083, 0.6677, 0.7037, 0.6719, 0.6806, 0.6719, 0.7639, 0.6157, 0.7709, 0.6094, 0.7846, 0.6094, 0.7917, 0.6157, 0.7917, 0.6186, 0.7846, 0.625, 0.7709, 0.625, 0.7639, 0.6186, 0.6528, 0.7344, 0.6528, 0.7344, 0.6528, 0.7385, 0.6528, 0.7458, 0.6528, 0.75, 0.6528, 0.75, 0.6528, 0.7436, 0.6528, 0.7407, 0.6528, 0.7344, 0.6806, 0.7344, 0.676, 0.7344, 0.6574, 0.7344, 0.6528, 0.7344, 0.6528, 0.7344, 0.6598, 0.7344, 0.6735, 0.7344, 0.6806, 0.7344, 0.6806, 0.7385, 0.6852, 0.7344, 0.7037, 0.7344, 0.7083, 0.7385, 0.7083, 0.75, 0.6806, 0.75, 0.7361, 0.7344, 0.7315, 0.7344, 0.7129, 0.7344, 0.7083, 0.7344, 0.7083, 0.7344, 0.7154, 0.7344, 0.7291, 0.7344, 0.7361, 0.7344, 0.7639, 0.7344, 0.7917, 0.7344, 0.7917, 0.75, 0.7639, 0.75, 0.8194, 0.75, 0.8194, 0.7458, 0.8194, 0.7385, 0.8194, 0.7344, 0.8194, 0.7344, 0.8194, 0.7407, 0.8194, 0.7436, 0.8194, 0.75, 0.8194, 0.6719, 0.8148, 0.6719, 0.7963, 0.6719, 0.7918, 0.6719, 0.7917, 0.6719, 0.7917, 0.6719, 0.7917, 0.6719, 0.7987, 0.6719, 0.8124, 0.6719, 0.8194, 0.6719, 0.8472, 0.5156, 0.875, 0.5156, 0.875, 0.5312, 0.8518, 0.5312, 0.8472, 0.5271, 0.6806, 0.5156, 0.6806, 0.5115, 0.6806, 0.5042, 0.6806, 0.5, 0.6806, 0.5, 0.6806, 0.5064, 0.6806, 0.5093, 0.6806, 0.5156, 0.6528, 0.7385, 0.6574, 0.7344, 0.676, 0.7344, 0.6806, 0.7385, 0.6806, 0.75, 0.6574, 0.75, 0.6528, 0.7458, 0.7083, 0.5, 0.7083, 0.5042, 0.7083, 0.5115, 0.7083, 0.5156, 0.7083, 0.5156, 0.7083, 0.5093, 0.7083, 0.5064, 0.7083, 0.5, 0.7361, 0.5, 0.7639, 0.5, 0.7639, 0.5156, 0.7361, 0.5156, 0.7083, 0.5198, 0.7129, 0.5156, 0.7361, 0.5156, 0.7361, 0.5271, 0.7315, 0.5312, 0.7129, 0.5312, 0.7083, 0.5271, 0.8194, 0.5, 0.8472, 0.5, 0.8472, 0.5156, 0.824, 0.5156, 0.8194, 0.5115, 0.8194, 0.5156, 0.8194, 0.5198, 0.8194, 0.5271, 0.8194, 0.5312, 0.8194, 0.5312, 0.8194, 0.5312, 0.8194, 0.5249, 0.8194, 0.522, 0.8194, 0.5156, 0.6528, 0.5312, 0.6528, 0.5271, 0.6528, 0.5198, 0.6528, 0.5156, 0.6528, 0.5156, 0.6528, 0.522, 0.6528, 0.5249, 0.6528, 0.5312, 0.7083, 0.7251, 0.7154, 0.7188, 0.7291, 0.7188, 0.7361, 0.7251, 0.7361, 0.728, 0.7291, 0.7344, 0.7154, 0.7344, 0.7083, 0.728, 0.6528, 0.5156, 0.6574, 0.5156, 0.676, 0.5156, 0.6804, 0.5156, 0.6806, 0.5156, 0.6806, 0.5156, 0.6806, 0.5156, 0.6735, 0.5156, 0.6598, 0.5156, 0.6528, 0.5156, 0.7083, 0.5156, 0.7037, 0.5156, 0.6852, 0.5156, 0.6807, 0.5156, 0.6806, 0.5156, 0.6806, 0.5156, 0.6806, 0.5156, 0.6876, 0.5156, 0.7013, 0.5156, 0.7083, 0.5156, 0.7639, 0.5312, 0.7639, 0.5354, 0.7639, 0.5427, 0.7639, 0.5469, 0.7639, 0.5469, 0.7639, 0.5405, 0.7639, 0.5376, 0.7639, 0.5312, 0.7917, 0.5312, 0.7917, 0.5271, 0.7917, 0.5198, 0.7917, 0.5156, 0.7917, 0.5156, 0.7917, 0.522, 0.7917, 0.5249, 0.7917, 0.5312, 0.6528, 0.6604, 0.6574, 0.6562, 0.676, 0.6562, 0.6806, 0.6604, 0.6806, 0.6719, 0.6528, 0.6719, 0.7917, 0.5, 0.8194, 0.5, 0.8194, 0.5115, 0.8148, 0.5156, 0.7963, 0.5156, 0.7917, 0.5115, 0.8472, 0.551, 0.8518, 0.5469, 0.875, 0.5469, 0.875, 0.5625, 0.8472, 0.5625, 0.6806, 0.5469, 0.6806, 0.5427, 0.6806, 0.5354, 0.6806, 0.5312, 0.6806, 0.5312, 0.6806, 0.5376, 0.6806, 0.5405, 0.6806, 0.5469, 0.8194, 0.7407, 0.8265, 0.7344, 0.8402, 0.7344, 0.8472, 0.7407, 0.8472, 0.7436, 0.8402, 0.75, 0.8265, 0.75, 0.8194, 0.7436, 0.7361, 0.5469, 0.7361, 0.5427, 0.7361, 0.5354, 0.7361, 0.5312, 0.7361, 0.5312, 0.7361, 0.5376, 0.7361, 0.5405, 0.7361, 0.5469, 0.8194, 0.5198, 0.824, 0.5156, 0.8472, 0.5156, 0.8472, 0.5271, 0.8426, 0.5312, 0.824, 0.5312, 0.8194, 0.5271, 0.7361, 0.5312, 0.7407, 0.5312, 0.7593, 0.5312, 0.7639, 0.5312, 0.7639, 0.5312, 0.7569, 0.5312, 0.7431, 0.5312, 0.7361, 0.5312, 0.8194, 0.5469, 0.8194, 0.5427, 0.8194, 0.5354, 0.8194, 0.5312, 0.8194, 0.5312, 0.8194, 0.5312, 0.8194, 0.5376, 0.8194, 0.5405, 0.8194, 0.5469, 0.6806, 0.6135, 0.6852, 0.6094, 0.7083, 0.6094, 0.7083, 0.625, 0.6806, 0.625, 0.8472, 0.5823, 0.8518, 0.5781, 0.875, 0.5781, 0.875, 0.5938, 0.8518, 0.5938, 0.8472, 0.5896, 0.7917, 0.5667, 0.7963, 0.5625, 0.8194, 0.5625, 0.8194, 0.574, 0.8148, 0.5781, 0.7963, 0.5781, 0.7917, 0.574, 0.6528, 0.5469, 0.676, 0.5469, 0.6806, 0.551, 0.6806, 0.5583, 0.676, 0.5625, 0.6574, 0.5625, 0.6528, 0.5583, 0.7083, 0.5469, 0.7037, 0.5469, 0.6852, 0.5469, 0.6806, 0.5469, 0.6806, 0.5469, 0.6876, 0.5469, 0.7013, 0.5469, 0.7083, 0.5469, 0.7083, 0.551, 0.7129, 0.5469, 0.7315, 0.5469, 0.7361, 0.551, 0.7361, 0.5625, 0.7083, 0.5625, 0.7639, 0.5469, 0.7593, 0.5469, 0.7407, 0.5469, 0.7361, 0.5469, 0.7361, 0.5469, 0.7431, 0.5469, 0.7569, 0.5469, 0.7639, 0.5469, 0.7639, 0.551, 0.7685, 0.5469, 0.7917, 0.5469, 0.7917, 0.5583, 0.7871, 0.5625, 0.7685, 0.5625, 0.7639, 0.5583, 0.7917, 0.5469, 0.8148, 0.5469, 0.8194, 0.551, 0.8194, 0.5625, 0.7963, 0.5625, 0.7917, 0.5583, 0.6528, 0.5781, 0.6528, 0.574, 0.6528, 0.5667, 0.6528, 0.5625, 0.6528, 0.5625, 0.6528, 0.5689, 0.6528, 0.5718, 0.6528, 0.5781, 0.8194, 0.7229, 0.824, 0.7188, 0.8426, 0.7188, 0.8472, 0.7229, 0.8472, 0.7302, 0.8426, 0.7344, 0.824, 0.7344, 0.8194, 0.7302, 0.6806, 0.5625, 0.6806, 0.5667, 0.6806, 0.574, 0.6806, 0.5781, 0.6806, 0.5781, 0.6806, 0.5718, 0.6806, 0.5689, 0.6806, 0.5625, 0.7361, 0.5781, 0.7361, 0.5823, 0.7361, 0.5896, 0.7361, 0.5938, 0.7361, 0.5938, 0.7361, 0.5874, 0.7361, 0.5845, 0.7361, 0.5781, 0.7639, 0.5781, 0.7639, 0.574, 0.7639, 0.5667, 0.7639, 0.5625, 0.7639, 0.5625, 0.7639, 0.5689, 0.7639, 0.5718, 0.7639, 0.5781, 0.7361, 0.6094, 0.7593, 0.6094, 0.7639, 0.6135, 0.7639, 0.6208, 0.7593, 0.625, 0.7361, 0.625, 0.7917, 0.5625, 0.7917, 0.5667, 0.7917, 0.574, 0.7917, 0.5781, 0.7917, 0.5781, 0.7917, 0.5718, 0.7917, 0.5689, 0.7917, 0.5625, 0.8472, 0.5781, 0.8472, 0.5823, 0.8472, 0.5896, 0.8472, 0.5938, 0.8472, 0.5938, 0.8472, 0.5874, 0.8472, 0.5845, 0.8472, 0.5781, 0.8472, 0.6917, 0.8518, 0.6875, 0.8704, 0.6875, 0.875, 0.6917, 0.875, 0.7031, 0.8518, 0.7031, 0.8472, 0.699, 0.8472, 0.6626, 0.8542, 0.6563, 0.868, 0.6563, 0.875, 0.6626, 0.875, 0.6655, 0.868, 0.6719, 0.8542, 0.6719, 0.8472, 0.6655, 0.7917, 0.7344, 0.8148, 0.7344, 0.8194, 0.7385, 0.8194, 0.7458, 0.8148, 0.75, 0.7917, 0.75, 0.6806, 0.7229, 0.6852, 0.7188, 0.7037, 0.7188, 0.7083, 0.7229, 0.7083, 0.7302, 0.7037, 0.7344, 0.6852, 0.7344, 0.6806, 0.7302, 0.8194, 0.7031, 0.824, 0.7031, 0.8426, 0.7031, 0.8472, 0.7031, 0.8472, 0.7031, 0.8402, 0.7031, 0.8265, 0.7031, 0.8194, 0.7031, 0.625, 0.6719, 0.6528, 0.6719, 0.6528, 0.6833, 0.6482, 0.6875, 0.625, 0.6875, 0.6806, 0.6719, 0.7037, 0.6719, 0.7083, 0.676, 0.7083, 0.6833, 0.7037, 0.6875, 0.6852, 0.6875, 0.6806, 0.6833, 0.7361, 0.6563, 0.7639, 0.6563, 0.7639, 0.6677, 0.7593, 0.6719, 0.7407, 0.6719, 0.7361, 0.6677, 0.7639, 0.6406, 0.7917, 0.6406, 0.7917, 0.6521, 0.7871, 0.6563, 0.7639, 0.6563, 0.625, 0.625, 0.6528, 0.625, 0.6528, 0.6365, 0.6482, 0.6406, 0.625, 0.6406, 0.8472, 0.6094, 0.875, 0.6094, 0.875, 0.625, 0.8518, 0.625, 0.8472, 0.6208, 0.7639, 0.6094, 0.7685, 0.6094, 0.7871, 0.6094, 0.7917, 0.6094, 0.7917, 0.6094, 0.7846, 0.6094, 0.7709, 0.6094, 0.7639, 0.6094, 0.625, 0.5938, 0.6482, 0.5938, 0.6528, 0.5979, 0.6528, 0.6052, 0.6482, 0.6094, 0.625, 0.6094, 0.6806, 0.5823, 0.6852, 0.5781, 0.7037, 0.5781, 0.7083, 0.5823, 0.7083, 0.5896, 0.7037, 0.5938, 0.6852, 0.5938, 0.6806, 0.5896, 0.8472, 0.5625, 0.875, 0.5625, 0.875, 0.5781, 0.8518, 0.5781, 0.8472, 0.574, 0.7083, 0.5042, 0.7129, 0.5, 0.7361, 0.5, 0.7361, 0.5156, 0.7129, 0.5156, 0.7083, 0.5115, 0.0, 0.0, 0.0, 0.0, 0.0, 0.0, 0.0, 0.0, 0.0, 0.0, 0.0, 0.0, 0.0, 0.0, 0.0, 0.0, 0.0, 0.0, 0.0, 0.0, 0.0, 0.0, 0.0, 0.0, 0.0, 0.0, 0.0, 0.0, 0.0, 0.0, 0.0, 0.0, 0.625, 0.5156, 0.6482, 0.5156, 0.6528, 0.5198, 0.6528, 0.5271, 0.6482, 0.5312, 0.625, 0.5312, 0.7917, 0.5156, 0.7963, 0.5156, 0.8148, 0.5156, 0.8194, 0.5156, 0.8194, 0.5156, 0.8124, 0.5156, 0.7987, 0.5156, 0.7917, 0.5156, 0.6806, 0.5312, 0.6804, 0.5313, 0.676, 0.5312, 0.6574, 0.5312, 0.6528, 0.5312, 0.6528, 0.5312, 0.6598, 0.5312, 0.6735, 0.5312, 0.6806, 0.5312, 0.6806, 0.5312, 0.7083, 0.5354, 0.7129, 0.5312, 0.7315, 0.5312, 0.7361, 0.5354, 0.7361, 0.5427, 0.7315, 0.5469, 0.7129, 0.5469, 0.7083, 0.5427, 0.8194, 0.5312, 0.8196, 0.5312, 0.824, 0.5312, 0.8426, 0.5312, 0.8472, 0.5312, 0.8472, 0.5312, 0.8402, 0.5312, 0.8265, 0.5312, 0.8194, 0.5312, 0.8194, 0.5312, 0.6528, 0.5625, 0.6574, 0.5625, 0.676, 0.5625, 0.6806, 0.5625, 0.6806, 0.5625, 0.6735, 0.5625, 0.6598, 0.5625, 0.6528, 0.5625, 0.7639, 0.5625, 0.7685, 0.5625, 0.7871, 0.5625, 0.7917, 0.5625, 0.7917, 0.5625, 0.7846, 0.5625, 0.7709, 0.5625, 0.7639, 0.5625, 0.6528, 0.5689, 0.6598, 0.5625, 0.6735, 0.5625, 0.6806, 0.5689, 0.6806, 0.5718, 0.6735, 0.5781, 0.6598, 0.5781, 0.6528, 0.5718, 0.7917, 0.7031, 0.8148, 0.7031, 0.8194, 0.7073, 0.8194, 0.7146, 0.8148, 0.7188, 0.7917, 0.7188, 0.625, 0.5469, 0.6528, 0.5469, 0.6528, 0.5583, 0.6482, 0.5625, 0.625, 0.5625, 0.8472, 0.7073, 0.8518, 0.7031, 0.875, 0.7031, 0.875, 0.7188, 0.8518, 0.7188, 0.8472, 0.7146, 0.6806, 0.5156, 0.6806, 0.5198, 0.6806, 0.5271, 0.6806, 0.5312, 0.6806, 0.5312, 0.6806, 0.5249, 0.6806, 0.522, 0.6806, 0.5156, 0.6528, 0.7344, 0.6528, 0.7302, 0.6528, 0.7229, 0.6528, 0.7188, 0.6528, 0.7188, 0.6528, 0.7251, 0.6528, 0.728, 0.6528, 0.7344, 0.6528, 0.7344, 0.8472, 0.5354, 0.8518, 0.5312, 0.875, 0.5312, 0.875, 0.5469, 0.8518, 0.5469, 0.8472, 0.5427, 0.7083, 0.6782, 0.7154, 0.6719, 0.7291, 0.6719, 0.7361, 0.6782, 0.7361, 0.6811, 0.7291, 0.6875, 0.7154, 0.6875, 0.7083, 0.6811, 0.8194, 0.6448, 0.824, 0.6406, 0.8426, 0.6406, 0.8472, 0.6448, 0.8472, 0.6521, 0.8426, 0.6563, 0.824, 0.6563, 0.8194, 0.6521, 0.8194, 0.5845, 0.8265, 0.5781, 0.8402, 0.5781, 0.8472, 0.5845, 0.8472, 0.5874, 0.8402, 0.5938, 0.8265, 0.5938, 0.8194, 0.5874, 0.6528, 0.522, 0.6598, 0.5156, 0.6735, 0.5156, 0.6806, 0.522, 0.6806, 0.5249, 0.6735, 0.5312, 0.6598, 0.5312, 0.6528, 0.5249, 0.625, 0.5, 0.6528, 0.5, 0.6528, 0.5115, 0.6482, 0.5156, 0.625, 0.5156, 0.625, 0.5625, 0.6482, 0.5625, 0.6528, 0.5667, 0.6528, 0.574, 0.6482, 0.5781, 0.625, 0.5781, 0.7083, 0.7385, 0.7129, 0.7344, 0.7315, 0.7344, 0.7361, 0.7385, 0.7361, 0.75, 0.7083, 0.75, 0.7083, 0.5625, 0.7361, 0.5625, 0.7361, 0.574, 0.7315, 0.5781, 0.7129, 0.5781, 0.7083, 0.574, 0.8194, 0.5376, 0.8265, 0.5312, 0.8402, 0.5312, 0.8472, 0.5376, 0.8472, 0.5405, 0.8402, 0.5469, 0.8265, 0.5469, 0.8194, 0.5405, 0.7361, 0.5625, 0.7593, 0.5625, 0.7639, 0.5667, 0.7639, 0.574, 0.7593, 0.5781, 0.7407, 0.5781, 0.7361, 0.574, 0.0, 0.0, 0.0, 0.0, 0.0, 0.0, 0.0, 0.0, 0.0, 0.0, 0.0, 0.0, 0.0, 0.0, 0.0, 0.0, 0.0, 0.0, 0.0, 0.0, 0.0, 0.0, 0.0, 0.0, 0.0, 0.0, 0.0, 0.0, 0.0, 0.0, 0.0, 0.0, 0.7639, 0.5354, 0.7685, 0.5312, 0.7871, 0.5312, 0.7917, 0.5354, 0.7917, 0.5469, 0.7685, 0.5469, 0.7639, 0.5427, 0.6528, 0.5823, 0.6574, 0.5781, 0.676, 0.5781, 0.6806, 0.5823, 0.6806, 0.5896, 0.676, 0.5938, 0.6574, 0.5938, 0.6528, 0.5896, 0.7083, 0.5845, 0.7154, 0.5781, 0.7291, 0.5781, 0.7361, 0.5845, 0.7361, 0.5874, 0.7291, 0.5938, 0.7154, 0.5938, 0.7083, 0.5874, 0.6806, 0.5198, 0.6852, 0.5156, 0.7037, 0.5156, 0.7083, 0.5198, 0.7083, 0.5271, 0.7037, 0.5312, 0.6852, 0.5312, 0.6806, 0.5271, 0.6806, 0.5781, 0.676, 0.5781, 0.6574, 0.5781, 0.6528, 0.5781, 0.6528, 0.5781, 0.6598, 0.5781, 0.6735, 0.5781, 0.6806, 0.5781, 0.7361, 0.5376, 0.7431, 0.5312, 0.7569, 0.5312, 0.7639, 0.5376, 0.7639, 0.5405, 0.7569, 0.5469, 0.7431, 0.5469, 0.7361, 0.5405, 0.7639, 0.5156, 0.7871, 0.5156, 0.7917, 0.5198, 0.7917, 0.5271, 0.7871, 0.5312, 0.7685, 0.5312, 0.7639, 0.5271, 0.7083, 0.6917, 0.7129, 0.6875, 0.7315, 0.6875, 0.7361, 0.6917, 0.7361, 0.7031, 0.7083, 0.7031, 0.6806, 0.6448, 0.6852, 0.6406, 0.7083, 0.6406, 0.7083, 0.6563, 0.6852, 0.6563, 0.6806, 0.6521, 0.8194, 0.5979, 0.824, 0.5938, 0.8426, 0.5938, 0.8472, 0.5979, 0.8472, 0.6094, 0.8194, 0.6094, 0.6806, 0.5376, 0.6876, 0.5312, 0.7013, 0.5312, 0.7083, 0.5376, 0.7083, 0.5405, 0.7013, 0.5469, 0.6876, 0.5469, 0.6806, 0.5405, 0.6528, 0.7251, 0.6598, 0.7188, 0.6735, 0.7188, 0.6806, 0.7251, 0.6806, 0.728, 0.6735, 0.7344, 0.6598, 0.7344, 0.6528, 0.728, 0.6528, 0.6719, 0.6806, 0.6719, 0.6806, 0.6833, 0.676, 0.6875, 0.6574, 0.6875, 0.6528, 0.6833, 0.7639, 0.5823, 0.7685, 0.5781, 0.7871, 0.5781, 0.7917, 0.5823, 0.7917, 0.5938, 0.7639, 0.5938, 0.7083, 0.5979, 0.7129, 0.5938, 0.7315, 0.5938, 0.7361, 0.5979, 0.7361, 0.6094, 0.7083, 0.6094, 0.7639, 0.6917, 0.7685, 0.6875, 0.7871, 0.6875, 0.7917, 0.6917, 0.7917, 0.7031, 0.7639, 0.7031, 0.625, 0.5312, 0.6482, 0.5312, 0.6528, 0.5354, 0.6528, 0.5469, 0.625, 0.5469, 0.6528, 0.5, 0.676, 0.5, 0.6806, 0.5042, 0.6806, 0.5115, 0.676, 0.5156, 0.6574, 0.5156, 0.6528, 0.5115, 0.8194, 0.551, 0.824, 0.5469, 0.8426, 0.5469, 0.8472, 0.551, 0.8472, 0.5625, 0.8194, 0.5625, 0.7917, 0.5781, 0.7871, 0.5781, 0.7685, 0.5781, 0.7639, 0.5781, 0.7639, 0.5781, 0.7709, 0.5781, 0.7846, 0.5781, 0.7917, 0.5781, 0.8194, 0.6875, 0.8426, 0.6875, 0.8472, 0.6917, 0.8472, 0.699, 0.8426, 0.7031, 0.824, 0.7031, 0.8194, 0.699, 0.7361, 0.7385, 0.7407, 0.7344, 0.7639, 0.7344, 0.7639, 0.75, 0.7361, 0.75, 0.6806, 0.5064, 0.6876, 0.5, 0.7013, 0.5, 0.7083, 0.5064, 0.7083, 0.5093, 0.7013, 0.5156, 0.6876, 0.5156, 0.6806, 0.5093, 0.6528, 0.5354, 0.6574, 0.5312, 0.676, 0.5312, 0.6806, 0.5354, 0.6806, 0.5427, 0.676, 0.5469, 0.6528, 0.5469, 0.6528, 0.6939, 0.6598, 0.6875, 0.6735, 0.6875, 0.6806, 0.6939, 0.6806, 0.6968, 0.6735, 0.7031, 0.6598, 0.7031, 0.6528, 0.6968, 0.8194, 0.7344, 0.824, 0.7344, 0.8426, 0.7344, 0.8472, 0.7344, 0.8472, 0.7344, 0.8402, 0.7344, 0.8265, 0.7344, 0.8194, 0.7344, 0.8472, 0.6782, 0.8542, 0.6719, 0.868, 0.6719, 0.875, 0.6782, 0.875, 0.6811, 0.868, 0.6875, 0.8542, 0.6875, 0.8472, 0.6811, 0.7639, 0.6292, 0.7685, 0.625, 0.7871, 0.625, 0.7917, 0.6292, 0.7917, 0.6406, 0.7639, 0.6406, 0.7083, 0.6563, 0.7361, 0.6563, 0.7361, 0.6677, 0.7315, 0.6719, 0.7129, 0.6719, 0.7083, 0.6677, 0.7361, 0.551, 0.7407, 0.5469, 0.7593, 0.5469, 0.7639, 0.551, 0.7639, 0.5583, 0.7593, 0.5625, 0.7361, 0.5625, 0.6806, 0.7188, 0.6806, 0.7229, 0.6806, 0.7302, 0.6806, 0.7344, 0.6806, 0.7344, 0.6806, 0.728, 0.6806, 0.7251, 0.6806, 0.7188, 0.7083, 0.5312, 0.7083, 0.5354, 0.7083, 0.5427, 0.7083, 0.5469, 0.7083, 0.5469, 0.7083, 0.5405, 0.7083, 0.5376, 0.7083, 0.5312, 0.625, 0.7188, 0.6482, 0.7188, 0.6528, 0.7229, 0.6528, 0.7302, 0.6482, 0.7344, 0.6296, 0.7344, 0.625, 0.7302, 0.7917, 0.6292, 0.7963, 0.625, 0.8148, 0.625, 0.8194, 0.6292, 0.8194, 0.6365, 0.8148, 0.6406, 0.7917, 0.6406, 0.7917, 0.6719, 0.7917, 0.676, 0.7917, 0.6833, 0.7917, 0.6875, 0.7917, 0.6875, 0.7917, 0.6811, 0.7917, 0.6782, 0.7917, 0.6719, 0.7361, 0.7229, 0.7407, 0.7188, 0.7639, 0.7188, 0.7639, 0.7344, 0.7407, 0.7344, 0.7361, 0.7302, 0.6806, 0.5312, 0.6807, 0.5313, 0.6852, 0.5312, 0.7037, 0.5312, 0.7083, 0.5312, 0.7083, 0.5312, 0.7013, 0.5312, 0.6876, 0.5312, 0.6806, 0.5312, 0.6806, 0.5312, 0.8194, 0.7095, 0.8265, 0.7031, 0.8402, 0.7031, 0.8472, 0.7095, 0.8472, 0.7124, 0.8402, 0.7188, 0.8265, 0.7188, 0.8194, 0.7124, 0.6528, 0.647, 0.6598, 0.6406, 0.6735, 0.6406, 0.6806, 0.647, 0.6806, 0.6499, 0.6735, 0.6562, 0.6598, 0.6562, 0.6528, 0.6499, 0.6806, 0.5938, 0.6806, 0.5979, 0.6806, 0.6052, 0.6806, 0.6094, 0.6806, 0.6094, 0.6806, 0.603, 0.6806, 0.6001, 0.6806, 0.5938, 0.0, 0.0, 0.0, 0.0, 0.0, 0.0, 0.0, 0.0, 0.0, 0.0, 0.0, 0.0, 0.0, 0.0, 0.0, 0.0, 0.7917, 0.676, 0.7963, 0.6719, 0.8148, 0.6719, 0.8194, 0.676, 0.8194, 0.6875, 0.7963, 0.6875, 0.7917, 0.6833, 0.6806, 0.551, 0.6852, 0.5469, 0.7037, 0.5469, 0.7083, 0.551, 0.7083, 0.5625, 0.6852, 0.5625, 0.6806, 0.5583, 0.7361, 0.5156, 0.7639, 0.5156, 0.7639, 0.5271, 0.7593, 0.5312, 0.7407, 0.5312, 0.7361, 0.5271, 0.6528, 0.6001, 0.6598, 0.5938, 0.6735, 0.5938, 0.6806, 0.6001, 0.6806, 0.603, 0.6735, 0.6094, 0.6598, 0.6094, 0.6528, 0.603, 0.7917, 0.5354, 0.7963, 0.5312, 0.8148, 0.5312, 0.8194, 0.5354, 0.8194, 0.5427, 0.8148, 0.5469, 0.7917, 0.5469, 0.625, 0.7407, 0.632, 0.7344, 0.6458, 0.7344, 0.6528, 0.7407, 0.6528, 0.7436, 0.6458, 0.75, 0.632, 0.75, 0.625, 0.7436, 0.7917, 0.6626, 0.7987, 0.6563, 0.8124, 0.6563, 0.8194, 0.6626, 0.8194, 0.6655, 0.8124, 0.6719, 0.7987, 0.6719, 0.7917, 0.6655, 0.7639, 0.5689, 0.7709, 0.5625, 0.7846, 0.5625, 0.7917, 0.5689, 0.7917, 0.5718, 0.7846, 0.5781, 0.7709, 0.5781, 0.7639, 0.5718, 0.8472, 0.7385, 0.8518, 0.7344, 0.875, 0.7344, 0.875, 0.75, 0.8518, 0.75, 0.8472, 0.7458, 0.6528, 0.6135, 0.6574, 0.6094, 0.676, 0.6094, 0.6806, 0.6135, 0.6806, 0.625, 0.6528, 0.625, 0.7917, 0.522, 0.7987, 0.5156, 0.8124, 0.5156, 0.8194, 0.522, 0.8194, 0.5249, 0.8124, 0.5312, 0.7987, 0.5312, 0.7917, 0.5249, 0.0, 0.0, 0.0, 0.0, 0.868, 0.6719, 0.875, 0.6655, 0.0, 0.0, 0.868, 0.6563, 0.875, 0.6563, 0.0, 0.0, 0.868, 0.6875, 0.875, 0.6811, 0.0, 0.0, 0.632, 0.7344, 0.625, 0.7407, 0.0, 0.0, 0.632, 0.75, 0.0, 0.0, 0.6528, 0.728, 0.6458, 0.7344, 0.6528, 0.7407, 0.6528, 0.7344, 0.6598, 0.7344, 0.0, 0.0, 0.7083, 0.5064, 0.7013, 0.5, 0.0, 0.0, 0.6806, 0.5064, 0.6806, 0.5, 0.0, 0.0, 0.6528, 0.7436, 0.6528, 0.75, 0.0, 0.0, 0.8194, 0.7436, 0.8265, 0.75, 0.0, 0.0, 0.8472, 0.7436, 0.8472, 0.75, 0.8194, 0.5156, 0.8194, 0.522, 0.8124, 0.5156, 0.7987, 0.5156, 0.7917, 0.522, 0.7917, 0.5156, 0.7013, 0.5156, 0.7083, 0.5093, 0.7083, 0.5156, 0.6876, 0.5156, 0.6735, 0.5156, 0.6806, 0.522, 0.6806, 0.5156, 0.6806, 0.5093, 0.6598, 0.5156, 0.6528, 0.522, 0.6528, 0.5156, 0.8472, 0.5312, 0.8472, 0.5376, 0.8402, 0.5312, 0.8265, 0.5312, 0.8194, 0.5249, 0.8124, 0.5312, 0.8194, 0.5312, 0.8194, 0.5376, 0.7917, 0.5312, 0.7917, 0.5249, 0.7987, 0.5312, 0.7639, 0.5312, 0.7639, 0.5376, 0.7569, 0.5312, 0.7431, 0.5312, 0.7361, 0.5376, 0.7361, 0.5312, 0.7083, 0.5312, 0.7083, 0.5376, 0.7013, 0.5312, 0.6876, 0.5312, 0.6806, 0.5376, 0.6806, 0.5312, 0.6806, 0.5249, 0.6735, 0.5312, 0.6528, 0.5312, 0.6528, 0.5249, 0.6598, 0.5312, 0.8402, 0.5469, 0.8472, 0.5405, 0.8472, 0.5469, 0.8194, 0.5469, 0.8194, 0.5405, 0.8265, 0.5469, 0.7569, 0.5469, 0.7639, 0.5405, 0.7639, 0.5469, 0.7361, 0.5469, 0.7361, 0.5405, 0.7431, 0.5469, 0.7013, 0.5469, 0.7083, 0.5405, 0.7083, 0.5469, 0.6806, 0.5469, 0.6806, 0.5405, 0.6876, 0.5469, 0.7917, 0.5625, 0.7917, 0.5689, 0.7846, 0.5625, 0.7709, 0.5625, 0.7639, 0.5689, 0.7639, 0.5625, 0.6806, 0.5625, 0.6806, 0.5689, 0.6735, 0.5625, 0.6598, 0.5625, 0.6528, 0.5689, 0.6528, 0.5625, 0.8472, 0.5781, 0.8472, 0.5845, 0.8402, 0.5781, 0.8265, 0.5781, 0.8194, 0.5845, 0.8194, 0.5781, 0.7846, 0.5781, 0.7917, 0.5718, 0.7917, 0.5781, 0.7639, 0.5781, 0.7639, 0.5718, 0.7709, 0.5781, 0.7361, 0.5781, 0.7361, 0.5845, 0.7291, 0.5781, 0.7154, 0.5781, 0.7083, 0.5845, 0.7083, 0.5781, 0.6735, 0.5781, 0.6806, 0.5718, 0.6806, 0.5781, 0.6528, 0.5781, 0.6528, 0.5718, 0.6598, 0.5781, 0.8402, 0.5938, 0.8472, 0.5874, 0.8472, 0.5938, 0.8194, 0.5938, 0.8194, 0.5874, 0.8265, 0.5938, 0.7291, 0.5938, 0.7361, 0.5874, 0.7361, 0.5938, 0.7083, 0.5938, 0.7083, 0.5874, 0.7154, 0.5938, 0.6806, 0.5938, 0.6806, 0.6001, 0.6735, 0.5938, 0.6598, 0.5938, 0.6528, 0.6001, 0.6528, 0.5938, 0.7917, 0.6094, 0.7917, 0.6157, 0.7846, 0.6094, 0.7709, 0.6094, 0.7639, 0.6157, 0.7639, 0.6094, 0.6735, 0.6094, 0.6806, 0.603, 0.6806, 0.6094, 0.6528, 0.6094, 0.6528, 0.603, 0.6598, 0.6094, 0.8472, 0.625, 0.8472, 0.6314, 0.8402, 0.625, 0.8265, 0.625, 0.8194, 0.6314, 0.8194, 0.625, 0.7917, 0.625, 0.7846, 0.625, 0.7917, 0.6186, 0.7639, 0.625, 0.7639, 0.6186, 0.7709, 0.625, 0.8402, 0.6406, 0.8472, 0.6343, 0.8472, 0.6406, 0.8194, 0.6406, 0.8194, 0.6343, 0.8265, 0.6406, 0.6806, 0.6406, 0.6806, 0.647, 0.6735, 0.6406, 0.6598, 0.6406, 0.6528, 0.647, 0.6528, 0.6406, 0.8542, 0.6563, 0.8472, 0.6626, 0.8472, 0.6563, 0.8194, 0.6563, 0.8194, 0.6626, 0.8124, 0.6563, 0.7987, 0.6563, 0.7917, 0.6626, 0.7917, 0.6563, 0.6735, 0.6562, 0.6806, 0.6499, 0.6806, 0.6562, 0.6528, 0.6562, 0.6528, 0.6499, 0.6598, 0.6562, 0.8542, 0.6719, 0.8472, 0.6782, 0.8472, 0.6719, 0.8472, 0.6655, 0.8124, 0.6719, 0.8194, 0.6655, 0.8194, 0.6719, 0.7987, 0.6719, 0.7846, 0.6719, 0.7917, 0.6782, 0.7917, 0.6719, 0.7917, 0.6655, 0.7709, 0.6719, 0.7639, 0.6782, 0.7639, 0.6719, 0.7361, 0.6719, 0.7361, 0.6782, 0.7291, 0.6719, 0.7154, 0.6719, 0.7083, 0.6782, 0.7083, 0.6719, 0.8472, 0.6875, 0.8472, 0.6811, 0.8542, 0.6875, 0.7846, 0.6875, 0.7917, 0.6811, 0.7917, 0.6875, 0.7639, 0.6875, 0.7639, 0.6811, 0.7709, 0.6875, 0.7291, 0.6875, 0.7361, 0.6811, 0.7361, 0.6875, 0.7083, 0.6875, 0.7083, 0.6811, 0.7154, 0.6875, 0.6806, 0.6875, 0.6806, 0.6939, 0.6735, 0.6875, 0.6598, 0.6875, 0.6528, 0.6939, 0.6528, 0.6875, 0.8472, 0.7031, 0.8472, 0.7095, 0.8402, 0.7031, 0.8265, 0.7031, 0.8194, 0.7095, 0.8194, 0.7031, 0.6735, 0.7031, 0.6806, 0.6968, 0.6806, 0.7031, 0.6528, 0.7031, 0.6528, 0.6968, 0.6598, 0.7031, 0.8402, 0.7188, 0.8472, 0.7124, 0.8472, 0.7188, 0.8194, 0.7188, 0.8194, 0.7124, 0.8265, 0.7188, 0.7361, 0.7188, 0.7361, 0.7251, 0.7291, 0.7188, 0.7154, 0.7188, 0.7083, 0.7251, 0.7083, 0.7188, 0.6806, 0.7188, 0.6806, 0.7251, 0.6735, 0.7188, 0.6598, 0.7188, 0.6528, 0.7251, 0.6528, 0.7188, 0.8472, 0.7344, 0.8472, 0.7407, 0.8402, 0.7344, 0.8265, 0.7344, 0.8194, 0.7407, 0.8194, 0.7344, 0.7291, 0.7344, 0.7361, 0.728, 0.7361, 0.7344, 0.7083, 0.7344, 0.7083, 0.728, 0.7154, 0.7344, 0.6735, 0.7344, 0.6806, 0.728, 0.6806, 0.7344, 0.8472, 0.6448, 0.8518, 0.6406, 0.875, 0.6406, 0.875, 0.6521, 0.8704, 0.6563, 0.8518, 0.6563, 0.8472, 0.6521, 0.875, 0.6917, 0.8704, 0.6875, 0.875, 0.6875, 0.0, 0.0, 0.0, 0.0, 0.0, 0.0, 0.0, 0.0, 0.0, 0.0, 0.0, 0.0, 0.0, 0.0, 0.0, 0.0, 0.0, 0.0, 0.8704, 0.6563, 0.875, 0.6521, 0.625, 0.7302, 0.6296, 0.7344, 0.625, 0.7344, 0.0, 0.0, 0.7129, 0.5, 0.7083, 0.5042, 0.7083, 0.5, 0.0, 0.0, 0.0, 0.0, 0.0, 0.0, 0.6806, 0.5042, 0.676, 0.5, 0.0, 0.0, 0.0, 0.0, 0.6528, 0.7458, 0.6574, 0.75, 0.8148, 0.75, 0.8194, 0.7458, 0.8194, 0.75, 0.0, 0.0, 0.0, 0.0, 0.0, 0.0, 0.8472, 0.7458, 0.8518, 0.75, 0.8194, 0.5198, 0.8194, 0.5156, 0.8148, 0.5156, 0.8194, 0.5115, 0.824, 0.5156, 0.7917, 0.5156, 0.7917, 0.5198, 0.7871, 0.5156, 0.7917, 0.5115, 0.7963, 0.5156, 0.7083, 0.5198, 0.7037, 0.5156, 0.7083, 0.5156, 0.7083, 0.5115, 0.7129, 0.5156, 0.6852, 0.5156, 0.676, 0.5156, 0.6806, 0.5115, 0.6806, 0.5156, 0.6806, 0.5198, 0.6482, 0.5156, 0.6528, 0.5115, 0.6574, 0.5156, 0.6528, 0.5156, 0.6528, 0.5198, 0.8472, 0.5354, 0.8472, 0.5312, 0.8426, 0.5312, 0.8472, 0.5271, 0.8518, 0.5312, 0.8194, 0.5354, 0.824, 0.5312, 0.8194, 0.5271, 0.8194, 0.5312, 0.8148, 0.5312, 0.7963, 0.5312, 0.7917, 0.5354, 0.7871, 0.5312, 0.7917, 0.5271, 0.7917, 0.5312, 0.7639, 0.5354, 0.7639, 0.5312, 0.7593, 0.5312, 0.7639, 0.5271, 0.7685, 0.5312, 0.7361, 0.5312, 0.7361, 0.5354, 0.7315, 0.5312, 0.7361, 0.5271, 0.7407, 0.5312, 0.7083, 0.5354, 0.7083, 0.5312, 0.7037, 0.5312, 0.7083, 0.5271, 0.7129, 0.5312, 0.6852, 0.5312, 0.676, 0.5312, 0.6806, 0.5354, 0.6806, 0.5312, 0.6806, 0.5271, 0.6482, 0.5312, 0.6528, 0.5271, 0.6528, 0.5312, 0.6574, 0.5312, 0.6528, 0.5354, 0.8472, 0.551, 0.8426, 0.5469, 0.8472, 0.5469, 0.8472, 0.5427, 0.8518, 0.5469, 0.824, 0.5469, 0.8194, 0.551, 0.8148, 0.5469, 0.8194, 0.5427, 0.8194, 0.5469, 0.7639, 0.551, 0.7593, 0.5469, 0.7639, 0.5469, 0.7639, 0.5427, 0.7685, 0.5469, 0.7407, 0.5469, 0.7361, 0.551, 0.7315, 0.5469, 0.7361, 0.5427, 0.7361, 0.5469, 0.7083, 0.551, 0.7037, 0.5469, 0.7083, 0.5469, 0.7083, 0.5427, 0.7129, 0.5469, 0.6852, 0.5469, 0.6806, 0.551, 0.676, 0.5469, 0.6806, 0.5427, 0.6806, 0.5469, 0.7917, 0.5667, 0.7917, 0.5625, 0.7871, 0.5625, 0.7917, 0.5583, 0.7963, 0.5625, 0.7639, 0.5625, 0.7639, 0.5667, 0.7593, 0.5625, 0.7639, 0.5583, 0.7685, 0.5625, 0.6806, 0.5667, 0.6806, 0.5625, 0.676, 0.5625, 0.6806, 0.5583, 0.6852, 0.5625, 0.6482, 0.5625, 0.6528, 0.5583, 0.6574, 0.5625, 0.6528, 0.5625, 0.6528, 0.5667, 0.8518, 0.5781, 0.8472, 0.5823, 0.8472, 0.5781, 0.8426, 0.5781, 0.8472, 0.574, 0.8194, 0.5781, 0.8194, 0.5823, 0.8148, 0.5781, 0.8194, 0.574, 0.824, 0.5781, 0.7963, 0.5781, 0.7917, 0.5823, 0.7871, 0.5781, 0.7917, 0.5781, 0.7917, 0.574, 0.7685, 0.5781, 0.7639, 0.5823, 0.7593, 0.5781, 0.7639, 0.574, 0.7639, 0.5781, 0.7407, 0.5781, 0.7361, 0.5823, 0.7361, 0.5781, 0.7315, 0.5781, 0.7361, 0.574, 0.7083, 0.5781, 0.7083, 0.5823, 0.7037, 0.5781, 0.7083, 0.574, 0.7129, 0.5781, 0.6852, 0.5781, 0.6806, 0.5823, 0.676, 0.5781, 0.6806, 0.5781, 0.6806, 0.574, 0.6528, 0.574, 0.6528, 0.5781, 0.6574, 0.5781, 0.6528, 0.5823, 0.6482, 0.5781, 0.8518, 0.5938, 0.8472, 0.5979, 0.8426, 0.5938, 0.8472, 0.5938, 0.8472, 0.5896, 0.824, 0.5938, 0.8194, 0.5979, 0.8148, 0.5938, 0.8194, 0.5896, 0.8194, 0.5938, 0.7407, 0.5938, 0.7361, 0.5979, 0.7315, 0.5938, 0.7361, 0.5938, 0.7361, 0.5896, 0.7129, 0.5938, 0.7083, 0.5979, 0.7037, 0.5938, 0.7083, 0.5896, 0.7083, 0.5938, 0.6852, 0.5938, 0.6806, 0.5979, 0.6806, 0.5938, 0.676, 0.5938, 0.6806, 0.5896, 0.6528, 0.5896, 0.6574, 0.5938, 0.6528, 0.5938, 0.6528, 0.5979, 0.6482, 0.5938, 0.7963, 0.6094, 0.7917, 0.6135, 0.7917, 0.6094, 0.7871, 0.6094, 0.7917, 0.6052, 0.7639, 0.6094, 0.7639, 0.6135, 0.7593, 0.6094, 0.7639, 0.6052, 0.7685, 0.6094, 0.6852, 0.6094, 0.6806, 0.6135, 0.676, 0.6094, 0.6806, 0.6094, 0.6806, 0.6052, 0.6528, 0.6052, 0.6528, 0.6094, 0.6574, 0.6094, 0.6528, 0.6135, 0.6482, 0.6094, 0.8518, 0.625, 0.8472, 0.6292, 0.8472, 0.625, 0.8426, 0.625, 0.8472, 0.6208, 0.8194, 0.625, 0.8194, 0.6292, 0.8148, 0.625, 0.8194, 0.6208, 0.824, 0.625, 0.7963, 0.625, 0.7917, 0.6292, 0.7871, 0.625, 0.7917, 0.625, 0.7917, 0.6208, 0.7685, 0.625, 0.7639, 0.6292, 0.7593, 0.625, 0.7639, 0.6208, 0.7639, 0.625, 0.8518, 0.6406, 0.8472, 0.6448, 0.8426, 0.6406, 0.8472, 0.6406, 0.8472, 0.6365, 0.824, 0.6406, 0.8194, 0.6448, 0.8148, 0.6406, 0.8194, 0.6365, 0.8194, 0.6406, 0.6852, 0.6406, 0.6806, 0.6448, 0.6806, 0.6406, 0.676, 0.6406, 0.6806, 0.6365, 0.6528, 0.6365, 0.6574, 0.6406, 0.6528, 0.6406, 0.6528, 0.6448, 0.6482, 0.6406, 0.8472, 0.6563, 0.8472, 0.6604, 0.8426, 0.6563, 0.8472, 0.6521, 0.8518, 0.6563, 0.824, 0.6563, 0.8194, 0.6604, 0.8194, 0.6563, 0.8148, 0.6563, 0.8194, 0.6521, 0.7917, 0.6563, 0.7917, 0.6604, 0.7871, 0.6563, 0.7917, 0.6521, 0.7963, 0.6563, 0.6852, 0.6563, 0.6806, 0.6604, 0.676, 0.6562, 0.6806, 0.6562, 0.6806, 0.6521, 0.6528, 0.6521, 0.6528, 0.6562, 0.6574, 0.6562, 0.6528, 0.6604, 0.6482, 0.6562, 0.8472, 0.6677, 0.8472, 0.6719, 0.8472, 0.676, 0.8426, 0.6719, 0.824, 0.6719, 0.8194, 0.676, 0.8148, 0.6719, 0.8194, 0.6719, 0.8194, 0.6677, 0.7963, 0.6719, 0.7871, 0.6719, 0.7917, 0.6677, 0.7917, 0.6719, 0.7917, 0.676, 0.7639, 0.6719, 0.7639, 0.676, 0.7593, 0.6719, 0.7639, 0.6677, 0.7685, 0.6719, 0.7407, 0.6719, 0.7361, 0.676, 0.7361, 0.6719, 0.7315, 0.6719, 0.7361, 0.6677, 0.7083, 0.6719, 0.7083, 0.676, 0.7037, 0.6719, 0.7083, 0.6677, 0.7129, 0.6719, 0.8518, 0.6875, 0.8472, 0.6917, 0.8426, 0.6875, 0.8472, 0.6833, 0.8472, 0.6875, 0.7963, 0.6875, 0.7917, 0.6917, 0.7871, 0.6875, 0.7917, 0.6875, 0.7917, 0.6833, 0.7685, 0.6875, 0.7639, 0.6917, 0.7593, 0.6875, 0.7639, 0.6833, 0.7639, 0.6875, 0.7407, 0.6875, 0.7361, 0.6917, 0.7315, 0.6875, 0.7361, 0.6875, 0.7361, 0.6833, 0.7129, 0.6875, 0.7083, 0.6917, 0.7037, 0.6875, 0.7083, 0.6833, 0.7083, 0.6875, 0.6852, 0.6875, 0.6806, 0.6917, 0.6806, 0.6875, 0.676, 0.6875, 0.6806, 0.6833, 0.6528, 0.6833, 0.6574, 0.6875, 0.6528, 0.6875, 0.6528, 0.6917, 0.6482, 0.6875, 0.8518, 0.7031, 0.8472, 0.7073, 0.8472, 0.7031, 0.8426, 0.7031, 0.8472, 0.699, 0.8194, 0.7031, 0.8194, 0.7073, 0.8148, 0.7031, 0.8194, 0.699, 0.824, 0.7031, 0.6852, 0.7031, 0.6806, 0.7073, 0.676, 0.7031, 0.6806, 0.7031, 0.6806, 0.699, 0.6528, 0.699, 0.6528, 0.7031, 0.6574, 0.7031, 0.6528, 0.7073, 0.6482, 0.7031, 0.8518, 0.7188, 0.8472, 0.7229, 0.8426, 0.7188, 0.8472, 0.7188, 0.8472, 0.7146, 0.824, 0.7188, 0.8194, 0.7229, 0.8148, 0.7188, 0.8194, 0.7146, 0.8194, 0.7188, 0.7407, 0.7188, 0.7361, 0.7229, 0.7361, 0.7188, 0.7315, 0.7188, 0.7361, 0.7146, 0.7083, 0.7188, 0.7083, 0.7229, 0.7037, 0.7188, 0.7083, 0.7146, 0.7129, 0.7188, 0.6852, 0.7188, 0.6806, 0.7229, 0.6806, 0.7188, 0.676, 0.7188, 0.6806, 0.7146, 0.6528, 0.7146, 0.6574, 0.7188, 0.6528, 0.7188, 0.6528, 0.7229, 0.6482, 0.7188, 0.8472, 0.7385, 0.8472, 0.7344, 0.8426, 0.7344, 0.8472, 0.7302, 0.8518, 0.7344, 0.8194, 0.7344, 0.8194, 0.7385, 0.8148, 0.7344, 0.8194, 0.7302, 0.824, 0.7344, 0.7361, 0.7385, 0.7315, 0.7344, 0.7361, 0.7344, 0.7361, 0.7302, 0.7407, 0.7344, 0.7129, 0.7344, 0.7083, 0.7385, 0.7037, 0.7344, 0.7083, 0.7302, 0.7083, 0.7344, 0.6806, 0.7385, 0.676, 0.7344, 0.6806, 0.7344, 0.6806, 0.7302, 0.6852, 0.7344, 0.6482, 0.7344, 0.6528, 0.7302, 0.6528, 0.7344, 0.6574, 0.7344, 0.6528, 0.7385, 0.0, 0.0, 0.0, 0.0, 0.0, 0.0, 0.0, 0.0, 0.0, 0.0, 0.0, 0.0, 0.0, 0.0, 0.0, 0.0])
me_cube_004.materials.append(mat_gold)
me_cube_004.use_remesh_fix_poles = True
me_cube_004.use_remesh_preserve_attributes = False
me_cube_004.use_mirror_vertex_groups = False
me_cube_004.update()

# ---- objects
ob_lid = bpy.data.objects.new('Lid', me_cube_002)
ob_main = bpy.data.objects.new('Main', me_cube_003)
ob_trasure = bpy.data.objects.new('Trasure', me_cube_004)

# ---- transforms, parenting, visibility, modifiers, constraints
ob_lid.location = (-0.4744, 0.0, 1.003)
ob_lid.scale = (0.5, 1.01, 0.5)
ob_lid.lineart.crease_threshold = 0.0
ob_main.location = (0.0, 0.0, -2.98e-08)
ob_main.scale = (0.5, 1.01, 0.5)
ob_main.lineart.crease_threshold = 0.0
ob_trasure.location = (0.0, 0.0, -2.98e-08)
ob_trasure.scale = (0.5, 0.9787, 0.5)
ob_trasure.lineart.crease_threshold = 0.0

# ---- collection membership
col_collection.objects.link(ob_lid)
col_collection.objects.link(ob_main)
col_collection.objects.link(ob_trasure)

# ---- scene / render settings (as saved in the file)
scene.frame_start = 1; scene.frame_end = 250; scene.frame_set(1)
scene.render.engine = 'BLENDER_EEVEE_NEXT'
scene.cycles.use_denoising = False
scene.cycles.samples = 128
scene.cycles.sampling_pattern = 'TABULATED_SOBOL'
scene.cycles.use_adaptive_sampling = False
scene.cycles.use_light_tree = False
scene.view_settings.view_transform = 'Filmic'
bpy.context.view_layer.update()

# ---- added for rendering (the .blend has no active camera and no usable light): camera, sun
cam_auto = bpy.data.cameras.new('AutoCamera')
cam_auto.lens = 50.0
cam_auto.sensor_width = 36.0
cam_auto.clip_end = 1000.0
ob_auto_camera = bpy.data.objects.new('AutoCamera', cam_auto)
scene.collection.objects.link(ob_auto_camera)
ob_auto_camera.location = (2.60262, -3.09966, 2.81487)
ob_auto_camera.rotation_euler = (1.09748, -7.21219e-08, 0.694738)
scene.camera = ob_auto_camera
light_auto_sun = bpy.data.lights.new('AutoSun', 'SUN')
light_auto_sun.energy = 3.0
light_auto_sun.angle = 0.0523599
ob_auto_sun = bpy.data.objects.new('AutoSun', light_auto_sun)
scene.collection.objects.link(ob_auto_sun)
ob_auto_sun.rotation_euler = (0.872665, 0.174533, 0.523599)
bpy.context.view_layer.update()
